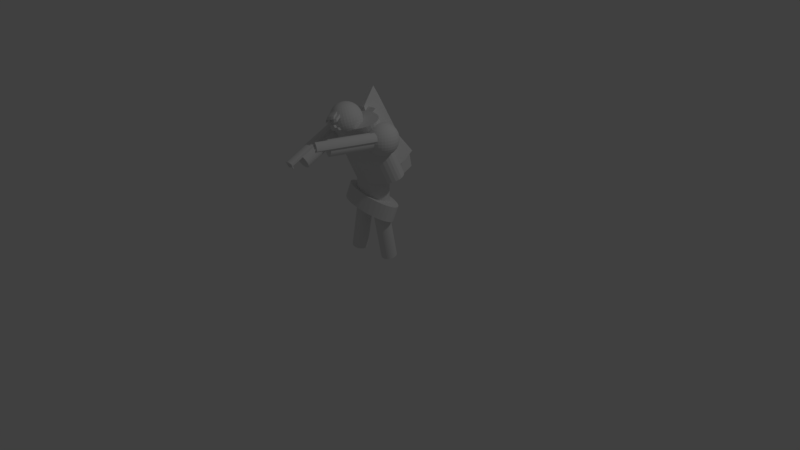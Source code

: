 # Source: Ghoul_1.blend  (saved by Blender 2.78.0; exported with 4.5.12 LTS)
import bpy
from mathutils import Matrix  # noqa: F401  (used for matrix-valued properties, if any)

bpy.ops.wm.read_factory_settings(use_empty=True)
scene = bpy.context.scene
scene.name = 'Scene'

# ---- collections
col_collection_1 = bpy.data.collections.new('Collection 1'); scene.collection.children.link(col_collection_1)

# ---- world
world_world = bpy.data.worlds.new('World'); scene.world = world_world
world_world.color = (0.05088, 0.05088, 0.05088)
world_world.use_sun_shadow = False
world_world.sun_shadow_jitter_overblur = 0.0
world_world.cycles.sampling_method = 'MANUAL'

# ---- cameras
cam_camera = bpy.data.cameras.new('Camera')
cam_camera.clip_end = 100.0
cam_camera.lens = 35.0
cam_camera.sensor_width = 32.0
cam_camera.sensor_height = 18.0
cam_camera.ortho_scale = 7.314
cam_camera.dof.focus_distance = 0.0
cam_camera.dof.aperture_fstop = 128.0

# ---- lights
light_lamp = bpy.data.lights.new('Lamp', 'POINT')
light_lamp.transmission_factor = 0.0
light_lamp.cutoff_distance = 30.0
light_lamp.energy = 100.0
light_lamp.shadow_buffer_clip_start = 1.001
light_lamp.shadow_soft_size = 0.1
light_lamp.shadow_maximum_resolution = 0.006
light_lamp.use_absolute_resolution = True

# ---- meshes
me_cylinder_002 = bpy.data.meshes.new('Cylinder.002')
me_cylinder_002.from_pydata([(0.6473, 2.493, 5.014), (0.6692, 2.648, 4.959), (0.6921, 2.778, 4.889), (0.715, 2.876, 4.807), (0.7371, 2.941, 4.717), (0.7576, 2.968, 4.623), (0.7755, 2.958, 4.526), (0.7904, 2.909, 4.432), (0.8015, 2.825, 4.345), (0.8085, 2.709, 4.266), (0.811, 2.564, 4.2), (0.8091, 2.397, 4.149), (0.8027, 2.214, 4.114), (0.7922, 2.022, 4.098), (0.7778, 1.828, 4.101), (0.6655, 2.484, 5.019), (0.7048, 2.631, 4.967), (0.7438, 2.753, 4.901), (0.7808, 2.845, 4.822), (0.8144, 2.903, 4.735), (0.8435, 2.927, 4.642), (0.8667, 2.914, 4.547), (0.8833, 2.864, 4.454), (0.8927, 2.781, 4.366), (0.8944, 2.667, 4.286), (0.8883, 2.527, 4.218), (0.8748, 2.365, 4.164), (0.8544, 2.189, 4.126), (0.8277, 2.005, 4.106), (0.7959, 1.819, 4.105), (0.6822, 2.469, 5.024), (0.7376, 2.601, 4.977), (0.7914, 2.709, 4.915), (0.8413, 2.789, 4.841), (0.8857, 2.838, 4.757), (0.9226, 2.854, 4.667), (0.9508, 2.836, 4.573), (0.969, 2.785, 4.481), (0.9767, 2.704, 4.392), (0.9735, 2.594, 4.311), (0.9596, 2.461, 4.24), (0.9354, 2.309, 4.183), (0.902, 2.145, 4.141), (0.8605, 1.974, 4.117), (0.8127, 1.804, 4.11), (0.6968, 2.447, 5.03), (0.7663, 2.559, 4.989), (0.8331, 2.648, 4.933), (0.8944, 2.711, 4.863), (0.9481, 2.746, 4.783), (0.992, 2.752, 4.695), (1.024, 2.728, 4.604), (1.044, 2.675, 4.511), (1.05, 2.596, 4.422), (1.043, 2.493, 4.339), (1.022, 2.37, 4.265), (0.9885, 2.232, 4.204), (0.9437, 2.084, 4.158), (0.8893, 1.932, 4.128), (0.8273, 1.782, 4.116), (0.7088, 2.421, 5.036), (0.7899, 2.506, 5.002), (0.8673, 2.572, 4.951), (0.938, 2.614, 4.887), (0.9993, 2.633, 4.811), (1.049, 2.626, 4.726), (1.085, 2.594, 4.637), (1.106, 2.539, 4.545), (1.111, 2.462, 4.455), (1.1, 2.366, 4.37), (1.073, 2.256, 4.293), (1.032, 2.135, 4.228), (0.9779, 2.008, 4.177), (0.9128, 1.88, 4.141), (0.8393, 1.756, 4.123), (0.7602, 1.64, 4.122), (0.7178, 2.39, 5.043), (0.8075, 2.446, 5.015), (0.8928, 2.484, 4.971), (0.9704, 2.503, 4.912), (1.037, 2.501, 4.84), (1.091, 2.48, 4.759), (1.13, 2.439, 4.671), (1.152, 2.38, 4.58), (1.156, 2.307, 4.49), (1.142, 2.22, 4.403), (1.111, 2.124, 4.323), (1.064, 2.023, 4.253), (1.003, 1.92, 4.197), (0.9304, 1.819, 4.155), (0.8483, 1.725, 4.13), (0.7233, 2.356, 5.05), (0.8182, 2.379, 5.029), (0.9084, 2.387, 4.991), (0.9903, 2.38, 4.937), (1.061, 2.357, 4.87), (1.117, 2.319, 4.792), (1.157, 2.269, 4.706), (1.18, 2.207, 4.616), (1.183, 2.136, 4.525), (1.168, 2.06, 4.436), (1.135, 1.98, 4.353), (1.084, 1.9, 4.278), (1.019, 1.824, 4.216), (0.9412, 1.753, 4.168), (0.8538, 1.691, 4.137), (0.7251, 2.32, 5.057), (0.8219, 2.309, 5.042), (0.9137, 2.286, 5.01), (0.9971, 2.251, 4.961), (1.069, 2.205, 4.899), (1.126, 2.151, 4.824), (1.167, 2.09, 4.74), (1.189, 2.024, 4.651), (1.193, 1.957, 4.558), (1.177, 1.891, 4.468), (1.143, 1.828, 4.381), (1.091, 1.771, 4.303), (1.024, 1.722, 4.236), (0.9448, 1.683, 4.182), (0.8556, 1.655, 4.143), (0.7233, 2.284, 5.063), (0.8182, 2.239, 5.054), (0.9084, 2.184, 5.028), (0.9903, 2.12, 4.984), (1.061, 2.052, 4.925), (1.117, 1.98, 4.854), (1.157, 1.909, 4.772), (1.18, 1.84, 4.683), (1.183, 1.777, 4.59), (1.168, 1.721, 4.497), (1.135, 1.675, 4.408), (1.084, 1.641, 4.326), (1.019, 1.62, 4.253), (0.9412, 1.613, 4.194), (0.8538, 1.619, 4.15), (0.7178, 2.249, 5.069), (0.8075, 2.17, 5.065), (0.8928, 2.084, 5.044), (0.9704, 1.994, 5.004), (1.037, 1.903, 4.949), (1.091, 1.815, 4.88), (1.13, 1.733, 4.8), (1.152, 1.661, 4.711), (1.156, 1.601, 4.618), (1.142, 1.556, 4.524), (1.111, 1.526, 4.432), (1.064, 1.515, 4.346), (1.003, 1.521, 4.269), (0.9304, 1.544, 4.205), (0.8483, 1.584, 4.155), (0.7088, 2.217, 5.073), (0.7899, 2.107, 5.074), (0.8673, 1.992, 5.057), (0.938, 1.876, 5.021), (0.9993, 1.765, 4.969), (1.049, 1.661, 4.902), (1.085, 1.57, 4.823), (1.106, 1.495, 4.735), (1.111, 1.438, 4.641), (1.1, 1.402, 4.546), (1.073, 1.388, 4.451), (1.032, 1.397, 4.363), (0.9779, 1.428, 4.282), (0.9128, 1.48, 4.214), (0.8393, 1.552, 4.16), (0.6968, 2.188, 5.077), (0.7663, 2.05, 5.081), (0.8331, 1.909, 5.067), (0.8944, 1.771, 5.034), (0.9481, 1.641, 4.984), (0.992, 1.524, 4.919), (1.024, 1.425, 4.841), (1.044, 1.347, 4.753), (1.05, 1.293, 4.659), (1.043, 1.265, 4.562), (1.022, 1.265, 4.467), (0.9885, 1.292, 4.375), (0.9437, 1.346, 4.293), (0.8893, 1.424, 4.221), (0.8273, 1.523, 4.163), (0.6822, 2.164, 5.079), (0.7376, 2.003, 5.086), (0.7914, 1.841, 5.073), (0.8413, 1.684, 5.042), (0.8857, 1.539, 4.994), (0.9226, 1.41, 4.93), (0.9508, 1.303, 4.852), (0.969, 1.223, 4.765), (0.9767, 1.171, 4.671), (0.9735, 1.151, 4.573), (0.9596, 1.162, 4.476), (0.9354, 1.205, 4.384), (0.902, 1.277, 4.299), (0.8605, 1.376, 4.225), (0.8127, 1.499, 4.166), (0.6655, 2.145, 5.08), (0.7048, 1.966, 5.088), (0.7438, 1.788, 5.076), (0.7808, 1.617, 5.046), (0.8144, 1.46, 4.998), (0.8435, 1.323, 4.934), (0.8667, 1.211, 4.857), (0.8833, 1.128, 4.77), (0.8927, 1.078, 4.676), (0.8944, 1.063, 4.578), (0.8883, 1.083, 4.481), (0.8748, 1.138, 4.387), (0.8544, 1.224, 4.302), (0.8277, 1.34, 4.227), (0.7959, 1.48, 4.167), (0.6473, 2.133, 5.08), (0.6692, 1.943, 5.087), (0.6921, 1.754, 5.075), (0.715, 1.573, 5.044), (0.7371, 1.408, 4.996), (0.7576, 1.265, 4.932), (0.7755, 1.15, 4.855), (0.7904, 1.066, 4.768), (0.8015, 1.017, 4.674), (0.8085, 1.006, 4.576), (0.811, 1.032, 4.479), (0.8091, 1.094, 4.386), (0.8027, 1.19, 4.301), (0.7922, 1.316, 4.227), (0.7778, 1.468, 4.166), (0.6285, 2.128, 5.078), (0.6322, 1.932, 5.084), (0.6384, 1.739, 5.07), (0.6467, 1.554, 5.038), (0.6567, 1.386, 4.989), (0.6682, 1.24, 4.924), (0.6807, 1.123, 4.847), (0.6937, 1.039, 4.759), (0.7067, 0.9911, 4.665), (0.8911, 0.9063, 4.632), (0.7307, 1.009, 4.471), (0.7407, 1.075, 4.38), (0.749, 1.175, 4.296), (0.7552, 1.306, 4.223), (0.759, 1.463, 4.165), (0.6096, 2.13, 5.075), (0.5953, 1.936, 5.078), (0.5847, 1.744, 5.062), (0.5783, 1.561, 5.027), (0.5764, 1.393, 4.976), (0.5789, 1.249, 4.91), (0.5859, 1.132, 4.831), (0.597, 1.048, 4.744), (0.6119, 1.0, 4.65), (0.6298, 0.9894, 4.553), (0.6503, 1.017, 4.459), (0.6724, 1.081, 4.369), (0.6953, 1.18, 4.287), (0.7182, 1.31, 4.217), (0.7401, 1.465, 4.162), (0.5915, 2.139, 5.071), (0.5597, 1.953, 5.07), (0.533, 1.769, 5.05), (0.5126, 1.592, 5.012), (0.4991, 1.431, 4.958), (0.493, 1.29, 4.89), (0.4947, 1.176, 4.81), (0.5041, 1.093, 4.722), (0.5207, 1.044, 4.629), (0.544, 1.031, 4.534), (0.573, 1.054, 4.441), (0.6066, 1.113, 4.354), (0.6437, 1.205, 4.275), (0.6826, 1.327, 4.209), (0.722, 1.474, 4.157), (0.6272, 2.318, 5.054), (0.5748, 2.154, 5.066), (0.5269, 1.983, 5.059), (0.4854, 1.813, 5.035), (0.452, 1.648, 4.993), (0.4278, 1.496, 4.936), (0.4139, 1.363, 4.865), (0.4107, 1.254, 4.784), (0.4184, 1.172, 4.695), (0.4367, 1.122, 4.603), (0.4648, 1.104, 4.509), (0.5017, 1.12, 4.419), (0.5461, 1.169, 4.335), (0.5961, 1.249, 4.261), (0.6498, 1.357, 4.199), (0.7052, 1.489, 4.152), (0.5601, 2.175, 5.06), (0.4982, 2.025, 5.048), (0.4437, 1.874, 5.018), (0.3989, 1.726, 4.972), (0.3654, 1.588, 4.91), (0.3445, 1.465, 4.837), (0.3371, 1.362, 4.754), (0.3433, 1.282, 4.665), (0.363, 1.229, 4.572), (0.3954, 1.205, 4.481), (0.4393, 1.211, 4.393), (0.493, 1.247, 4.313), (0.5543, 1.31, 4.243), (0.6211, 1.399, 4.187), (0.6906, 1.51, 4.146), (0.5481, 2.202, 5.053), (0.4746, 2.078, 5.035), (0.4095, 1.95, 4.999), (0.3553, 1.823, 4.948), (0.3142, 1.702, 4.882), (0.2876, 1.591, 4.806), (0.2766, 1.496, 4.721), (0.2817, 1.419, 4.631), (0.3026, 1.364, 4.539), (0.3385, 1.332, 4.45), (0.3881, 1.325, 4.365), (0.4494, 1.343, 4.289), (0.5201, 1.386, 4.225), (0.5975, 1.451, 4.174), (0.6786, 1.537, 4.14), (0.5391, 2.233, 5.046), (0.457, 2.138, 5.021), (0.384, 2.038, 4.979), (0.3229, 1.935, 4.923), (0.2761, 1.833, 4.853), (0.2453, 1.737, 4.773), (0.2317, 1.651, 4.686), (0.2359, 1.577, 4.596), (0.2576, 1.519, 4.505), (0.2962, 1.478, 4.417), (0.35, 1.457, 4.336), (0.417, 1.455, 4.264), (0.4947, 1.474, 4.205), (0.58, 1.512, 4.161), (0.6696, 1.568, 4.133), (0.5336, 2.267, 5.039), (0.4463, 2.205, 5.008), (0.3684, 2.134, 4.96), (0.303, 2.057, 4.898), (0.2526, 1.978, 4.823), (0.2192, 1.898, 4.74), (0.204, 1.821, 4.651), (0.2077, 1.751, 4.56), (0.23, 1.689, 4.47), (0.2701, 1.639, 4.384), (0.3265, 1.601, 4.306), (0.3971, 1.578, 4.239), (0.479, 1.57, 4.185), (0.5692, 1.578, 4.147), (0.6641, 1.602, 4.126), (0.5318, 2.302, 5.033), (0.4426, 2.275, 4.994), (0.3631, 2.235, 4.94), (0.2963, 2.186, 4.873), (0.2447, 2.129, 4.795), (0.2104, 2.067, 4.708), (0.1947, 2.0, 4.618), (0.1982, 1.933, 4.525), (0.2207, 1.868, 4.436), (0.2613, 1.807, 4.352), (0.3186, 1.753, 4.277), (0.3903, 1.707, 4.215), (0.4737, 1.672, 4.166), (0.5655, 1.648, 4.134), (0.6623, 1.637, 4.119), (0.5336, 2.338, 5.026), (0.4463, 2.345, 4.982), (0.3684, 2.338, 4.923), (0.303, 2.317, 4.85), (0.2526, 2.282, 4.768), (0.2192, 2.237, 4.679), (0.204, 2.181, 4.586), (0.2077, 2.118, 4.493), (0.23, 2.049, 4.404), (0.2701, 1.977, 4.322), (0.3265, 1.906, 4.251), (0.3971, 1.837, 4.192), (0.479, 1.774, 4.148), (0.5692, 1.719, 4.122), (0.6641, 1.673, 4.113), (0.5391, 2.373, 5.021), (0.457, 2.414, 4.971), (0.384, 2.437, 4.907), (0.3229, 2.443, 4.83), (0.2761, 2.431, 4.744), (0.2453, 2.402, 4.652), (0.2317, 2.356, 4.558), (0.2359, 2.296, 4.465), (0.2576, 2.224, 4.376), (0.2962, 2.142, 4.296), (0.35, 2.055, 4.227), (0.417, 1.964, 4.172), (0.4947, 1.873, 4.132), (0.58, 1.787, 4.111), (0.6696, 1.708, 4.107), (0.5481, 2.406, 5.016), (0.4746, 2.477, 4.962), (0.4095, 2.53, 4.894), (0.3553, 2.561, 4.813), (0.3142, 2.57, 4.724), (0.2876, 2.556, 4.63), (0.2766, 2.52, 4.535), (0.2817, 2.463, 4.441), (0.3026, 2.388, 4.353), (0.3385, 2.296, 4.274), (0.3881, 2.193, 4.207), (0.4494, 2.082, 4.155), (0.5201, 1.966, 4.119), (0.5975, 1.851, 4.102), (0.6786, 1.741, 4.103), (0.5601, 2.435, 5.012), (0.4982, 2.534, 4.955), (0.4437, 2.612, 4.883), (0.3989, 2.666, 4.801), (0.3654, 2.693, 4.709), (0.3445, 2.693, 4.614), (0.3371, 2.665, 4.517), (0.3433, 2.611, 4.423), (0.363, 2.533, 4.335), (0.3954, 2.433, 4.257), (0.4393, 2.316, 4.192), (0.493, 2.186, 4.142), (0.5543, 2.048, 4.109), (0.6211, 1.908, 4.095), (0.6906, 1.77, 4.099), (0.5748, 2.459, 5.01), (0.5269, 2.581, 4.951), (0.4854, 2.681, 4.877), (0.452, 2.753, 4.792), (0.4278, 2.796, 4.7), (0.4139, 2.807, 4.603), (0.4107, 2.786, 4.505), (0.4184, 2.735, 4.411), (0.4367, 2.654, 4.324), (0.4648, 2.548, 4.246), (0.5017, 2.419, 4.182), (0.5461, 2.274, 4.134), (0.5961, 2.117, 4.103), (0.6498, 1.955, 4.09), (0.7052, 1.794, 4.097), (0.5915, 2.477, 5.009), (0.5597, 2.618, 4.949), (0.533, 2.733, 4.874), (0.5126, 2.82, 4.789), (0.4991, 2.875, 4.695), (0.493, 2.895, 4.598), (0.4947, 2.879, 4.5), (0.5041, 2.83, 4.406), (0.5207, 2.747, 4.319), (0.544, 2.635, 4.242), (0.573, 2.498, 4.178), (0.6066, 2.341, 4.13), (0.6437, 2.17, 4.1), (0.6826, 1.991, 4.088), (0.722, 1.812, 4.096), (0.6096, 2.489, 5.01), (0.5953, 2.641, 4.949), (0.5847, 2.768, 4.875), (0.5783, 2.864, 4.79), (0.5764, 2.926, 4.697), (0.5789, 2.952, 4.6), (0.5859, 2.94, 4.502), (0.597, 2.892, 4.408), (0.6119, 2.808, 4.321), (0.6298, 2.692, 4.244), (0.6503, 2.549, 4.18), (0.6724, 2.385, 4.131), (0.6953, 2.204, 4.101), (0.7182, 2.015, 4.089), (0.7401, 1.824, 4.096), (0.6285, 2.495, 5.011), (0.6322, 2.652, 4.953), (0.6384, 2.783, 4.88), (0.6467, 2.883, 4.796), (0.6567, 2.948, 4.705), (0.6682, 2.977, 4.608), (0.6807, 2.967, 4.511), (0.6937, 2.919, 4.417), (0.7067, 2.834, 4.329), (0.7192, 2.717, 4.252), (0.7307, 2.572, 4.187), (0.7407, 2.404, 4.138), (0.749, 2.219, 4.106), (0.7552, 2.025, 4.092), (0.759, 1.83, 4.098), (0.9365, 1.046, 4.886), (0.9646, 0.9395, 4.809), (0.8283, 1.096, 4.954), (0.8573, 0.9586, 4.891), (0.8806, 0.8466, 4.814), (0.751, 1.044, 4.953), (0.7714, 0.9013, 4.889), (0.6706, 1.022, 4.945), (0.6821, 0.8764, 4.881), (0.5902, 1.03, 4.932), (0.5928, 0.8849, 4.866), (0.5129, 1.067, 4.914), (0.5069, 0.9264, 4.846), (0.5086, 0.8125, 4.767), (0.4278, 0.9994, 4.822), (0.4246, 0.8899, 4.741), (0.8944, 1.063, 4.578), (0.8883, 1.083, 4.481), (0.8015, 1.017, 4.674), (0.8085, 1.006, 4.576), (0.811, 1.032, 4.479), (0.7067, 0.9911, 4.665), (0.7307, 1.009, 4.471), (0.6119, 1.0, 4.65), (0.6298, 0.9894, 4.553), (0.6503, 1.017, 4.459), (0.544, 1.031, 4.534), (0.573, 1.054, 4.441), (0.8851, 0.9263, 4.535), (0.7983, 0.8606, 4.728), (0.8052, 0.849, 4.63), (0.8078, 0.8747, 4.533), (0.7034, 0.8342, 4.719), (0.7159, 0.8241, 4.622), (0.7274, 0.8523, 4.526), (0.6086, 0.8432, 4.704), (0.6266, 0.8326, 4.608), (0.647, 0.86, 4.513), (0.5407, 0.8741, 4.588), (0.5697, 0.8973, 4.495), (2.021, 2.819, 3.838), (1.389, -0.6577, 4.599), (2.039, 2.771, 3.799), (1.408, -0.705, 4.56), (2.049, 2.727, 3.756), (1.417, -0.7493, 4.518), (2.049, 2.687, 3.711), (1.418, -0.789, 4.473), (2.04, 2.654, 3.666), (1.409, -0.8224, 4.428), (2.023, 2.628, 3.622), (1.392, -0.8484, 4.384), (1.998, 2.611, 3.581), (1.366, -0.8658, 4.343), (1.965, 2.602, 3.545), (1.334, -0.8741, 4.306), (1.927, 2.603, 3.514), (1.295, -0.8729, 4.276), (1.884, 2.614, 3.491), (1.253, -0.8623, 4.252), (1.839, 2.634, 3.476), (1.207, -0.8426, 4.237), (1.792, 2.662, 3.469), (1.161, -0.8147, 4.23), (1.746, 2.697, 3.471), (1.115, -0.7796, 4.233), (1.703, 2.738, 3.482), (1.072, -0.7386, 4.244), (1.664, 2.783, 3.501), (1.033, -0.6934, 4.263), (1.631, 2.831, 3.528), (0.9996, -0.6456, 4.29), (1.605, 2.879, 3.562), (0.9734, -0.5972, 4.323), (1.587, 2.927, 3.601), (0.9551, -0.5499, 4.362), (1.577, 2.971, 3.643), (0.9456, -0.5055, 4.405), (1.576, 3.01, 3.688), (0.9451, -0.4659, 4.45), (1.585, 3.044, 3.733), (0.9536, -0.4325, 4.495), (1.602, 3.07, 3.777), (0.971, -0.4065, 4.539), (1.628, 3.087, 3.818), (0.9964, -0.3891, 4.58), (1.66, 3.096, 3.855), (1.029, -0.3808, 4.616), (1.699, 3.094, 3.885), (1.067, -0.382, 4.647), (1.741, 3.084, 3.909), (1.11, -0.3926, 4.67), (1.787, 3.064, 3.924), (1.156, -0.4122, 4.685), (1.833, 3.036, 3.931), (1.202, -0.4402, 4.692), (1.879, 3.001, 3.928), (1.248, -0.4753, 4.69), (1.922, 2.96, 3.917), (1.291, -0.5162, 4.679), (1.961, 2.915, 3.898), (1.33, -0.5615, 4.66), (1.994, 2.867, 3.871), (1.363, -0.6092, 4.633), (2.086, 2.809, 3.881), (2.104, 2.762, 3.842), (1.472, -0.7144, 4.603), (1.454, -0.6671, 4.642), (2.113, 2.718, 3.799), (1.482, -0.7588, 4.561), (2.114, 2.678, 3.754), (1.483, -0.7984, 4.516), (1.356, -0.5257, 4.722), (1.987, 2.951, 3.96), (2.026, 2.905, 3.941), (1.395, -0.5709, 4.703), (2.059, 2.858, 3.914), (1.428, -0.6187, 4.676), (1.282, -1.394, 4.711), (1.264, -1.347, 4.75), (1.357, -1.488, 4.667), (1.292, -1.478, 4.624), (1.292, -1.439, 4.669), (1.205, -1.251, 4.811), (1.166, -1.206, 4.83), (1.329, -1.356, 4.793), (1.238, -1.299, 4.784), (1.347, -1.404, 4.754), (1.357, -1.448, 4.712), (1.27, -1.26, 4.854), (1.231, -1.215, 4.873), (1.303, -1.308, 4.827), (1.271, -1.456, 4.725), (1.253, -1.409, 4.764), (1.346, -1.549, 4.68), (1.281, -1.54, 4.637), (1.281, -1.5, 4.682), (1.193, -1.312, 4.824), (1.154, -1.267, 4.843), (1.318, -1.418, 4.807), (1.227, -1.36, 4.797), (1.336, -1.465, 4.768), (1.346, -1.51, 4.725), (1.258, -1.322, 4.867), (1.219, -1.277, 4.886), (1.292, -1.37, 4.84), (1.18, -1.435, 4.58), (1.171, -1.391, 4.623), (1.093, -1.247, 4.722), (1.054, -1.202, 4.741), (1.043, -1.264, 4.755), (1.169, -1.497, 4.593), (1.153, -1.344, 4.662), (1.126, -1.295, 4.695), (1.16, -1.453, 4.636), (1.082, -1.309, 4.735), (1.142, -1.405, 4.675), (1.115, -1.357, 4.709), (0.2178, 2.044, 1.167), (0.3795, 2.619, 1.542), (0.4024, 1.984, 1.11), (0.5641, 2.559, 1.486), (0.5817, 1.895, 1.067), (0.7434, 2.469, 1.443), (0.7489, 1.78, 1.039), (0.9106, 2.354, 1.415), (0.8975, 1.644, 1.027), (1.059, 2.219, 1.403), (1.022, 1.493, 1.032), (1.183, 2.067, 1.408), (1.117, 1.331, 1.052), (1.279, 1.906, 1.428), (1.18, 1.166, 1.089), (1.341, 1.741, 1.465), (1.207, 1.004, 1.139), (1.369, 1.578, 1.515), (1.198, 0.85, 1.201), (1.36, 1.425, 1.577), (1.154, 0.7111, 1.274), (1.315, 1.286, 1.65), (1.075, 0.5924, 1.353), (1.236, 1.167, 1.729), (0.9649, 0.4983, 1.436), (1.127, 1.073, 1.812), (0.8282, 0.4324, 1.52), (0.9899, 1.007, 1.896), (0.6698, 0.3974, 1.602), (0.8315, 0.9721, 1.978), (0.4959, 0.3946, 1.678), (0.6576, 0.9693, 2.053), (0.3132, 0.424, 1.745), (0.4748, 0.9987, 2.121), (0.1286, 0.4845, 1.801), (0.2902, 1.059, 2.177), (-0.05074, 0.5739, 1.844), (0.1109, 1.149, 2.22), (-0.2179, 0.6886, 1.872), (-0.05626, 1.263, 2.248), (-0.3665, 0.8243, 1.884), (-0.2049, 1.399, 2.26), (-0.4908, 0.9758, 1.88), (-0.3292, 1.55, 2.256), (-0.5861, 1.137, 1.859), (-0.4244, 1.712, 2.235), (-0.6486, 1.302, 1.823), (-0.4869, 1.877, 2.199), (-0.676, 1.465, 1.772), (-0.5143, 2.039, 2.148), (-0.6672, 1.618, 1.71), (-0.5055, 2.193, 2.086), (-0.6226, 1.757, 1.638), (-0.4609, 2.332, 2.014), (-0.5438, 1.876, 1.558), (-0.3821, 2.451, 1.934), (-0.4339, 1.97, 1.475), (-0.2723, 2.545, 1.851), (-0.2972, 2.036, 1.391), (-0.1355, 2.611, 1.767), (-0.1388, 2.071, 1.31), (0.02282, 2.646, 1.686), (0.03507, 2.074, 1.234), (0.1967, 2.649, 1.61), (0.3298, 2.291, 1.412), (0.6125, 3.298, 2.796), (0.4496, 2.262, 1.393), (0.7323, 3.269, 2.777), (0.5647, 2.206, 1.379), (0.8474, 3.214, 2.764), (0.6708, 2.127, 1.372), (0.9535, 3.135, 2.756), (0.7638, 2.027, 1.371), (1.047, 3.035, 2.756), (0.8402, 1.911, 1.377), (1.123, 2.918, 2.761), (0.8969, 1.781, 1.389), (1.18, 2.789, 2.773), (0.9318, 1.645, 1.407), (1.215, 2.652, 2.791), (0.9436, 1.505, 1.43), (1.226, 2.513, 2.814), (0.9318, 1.37, 1.457), (1.215, 2.377, 2.841), (0.8969, 1.242, 1.487), (1.18, 2.25, 2.871), (0.8402, 1.128, 1.52), (1.123, 2.135, 2.904), (0.7638, 1.031, 1.553), (1.047, 2.038, 2.937), (0.6708, 0.9553, 1.585), (0.9535, 1.963, 2.97), (0.5647, 0.9041, 1.616), (0.8474, 1.912, 3.001), (0.4496, 0.8791, 1.645), (0.7323, 1.887, 3.029), (0.3298, 0.8813, 1.669), (0.6125, 1.889, 3.053), (0.2101, 0.9105, 1.688), (0.4928, 1.918, 3.072), (0.09492, 0.9658, 1.701), (0.3776, 1.973, 3.085), (-0.0112, 1.045, 1.708), (0.2715, 2.052, 3.093), (-0.1042, 1.145, 1.709), (0.1785, 2.152, 3.094), (-0.1805, 1.261, 1.704), (0.1022, 2.269, 3.088), (-0.2373, 1.391, 1.692), (0.04543, 2.398, 3.076), (-0.2722, 1.528, 1.674), (0.0105, 2.535, 3.058), (-0.284, 1.667, 1.651), (-0.001291, 2.674, 3.035), (-0.2722, 1.803, 1.624), (0.0105, 2.81, 3.008), (-0.2373, 1.93, 1.593), (0.04543, 2.938, 2.978), (-0.1805, 2.045, 1.561), (0.1022, 3.052, 2.945), (-0.1042, 2.141, 1.528), (0.1785, 3.149, 2.912), (-0.0112, 2.217, 1.495), (0.2715, 3.224, 2.879), (0.09492, 2.268, 1.464), (0.3776, 3.276, 2.848), (0.2101, 2.293, 1.436), (0.4928, 3.301, 2.82), (0.6885, 3.451, 2.372), (0.6885, 3.451, 4.372), (0.8836, 3.432, 2.372), (0.8836, 3.432, 4.372), (1.071, 3.375, 2.372), (1.071, 3.375, 4.372), (1.244, 3.282, 2.372), (1.244, 3.282, 4.372), (1.396, 3.158, 2.372), (1.396, 3.158, 4.372), (1.52, 3.006, 2.372), (1.52, 3.006, 4.372), (1.612, 2.833, 2.372), (1.612, 2.833, 4.372), (1.669, 2.646, 2.372), (1.669, 2.646, 4.372), (1.689, 2.451, 2.372), (1.689, 2.451, 4.372), (1.669, 2.256, 2.372), (1.669, 2.256, 4.372), (1.612, 2.068, 2.372), (1.612, 2.068, 4.372), (1.52, 1.895, 2.372), (1.52, 1.895, 4.372), (1.396, 1.744, 2.372), (1.396, 1.744, 4.372), (1.244, 1.619, 2.372), (1.244, 1.619, 4.372), (1.071, 1.527, 2.372), (1.071, 1.527, 4.372), (0.8836, 1.47, 2.372), (0.8836, 1.47, 4.372), (0.6885, 1.451, 2.372), (0.6885, 1.451, 4.372), (0.4934, 1.47, 2.372), (0.4934, 1.47, 4.372), (0.3058, 1.527, 2.372), (0.3058, 1.527, 4.372), (0.1329, 1.619, 2.372), (0.1329, 1.619, 4.372), (-0.01859, 1.744, 2.372), (-0.01859, 1.744, 4.372), (-0.143, 1.895, 2.372), (-0.143, 1.895, 4.372), (-0.2354, 2.068, 2.372), (-0.2354, 2.068, 4.372), (-0.2923, 2.256, 2.372), (-0.2923, 2.256, 4.372), (-0.3115, 2.451, 2.372), (-0.3115, 2.451, 4.372), (-0.2923, 2.646, 2.372), (-0.2923, 2.646, 4.372), (-0.2354, 2.833, 2.372), (-0.2354, 2.833, 4.372), (-0.1429, 3.006, 2.372), (-0.1429, 3.006, 4.372), (-0.01859, 3.158, 2.372), (-0.01859, 3.158, 4.372), (0.133, 3.282, 2.372), (0.133, 3.282, 4.372), (0.3058, 3.375, 2.372), (0.3058, 3.375, 4.372), (0.4934, 3.432, 2.372), (0.4934, 3.432, 4.372), (0.8896, 4.187, 2.396), (0.8587, 3.442, 4.361), (0.6641, 3.474, 4.361), (1.076, 4.119, 2.393), (1.045, 3.373, 4.357), (0.1061, 3.348, 4.34), (0.137, 4.093, 2.375), (0.3112, 4.172, 2.386), (0.2804, 3.426, 4.35), (0.4688, 3.469, 4.357), (0.7007, 4.98, 2.477), (0.895, 4.941, 2.477), (0.8426, 3.803, 4.393), (0.6483, 3.842, 4.394), (1.081, 4.866, 2.471), (1.029, 3.728, 4.387), (0.08944, 3.741, 4.364), (0.1418, 4.879, 2.447), (0.3167, 4.949, 2.462), (0.2643, 3.811, 4.379), (0.5054, 4.983, 2.472), (0.453, 3.845, 4.389), (0.7007, 4.98, 2.477), (0.895, 4.941, 2.477), (0.8426, 3.803, 4.393), (0.6483, 3.842, 4.394), (1.081, 4.866, 2.471), (1.029, 3.728, 4.387), (0.08944, 3.741, 4.364), (0.1418, 4.879, 2.447), (0.3167, 4.949, 2.462), (0.2643, 3.811, 4.379), (0.5054, 4.983, 2.472), (0.453, 3.845, 4.389), (0.6779, 5.048, 2.513), (0.6706, 4.84, 4.51), (0.4755, 4.824, 4.509), (0.4828, 5.032, 2.512), (0.6732, 3.523, 4.494), (0.478, 3.529, 4.489), (0.6431, 3.884, 4.578), (0.6498, 3.556, 4.487), (0.4549, 3.577, 4.481), (0.4484, 3.914, 4.571), (0.6431, 3.884, 4.578), (0.4484, 3.914, 4.571), (0.689, 4.749, 4.849), (0.4939, 4.759, 4.843), (0.6265, 3.214, 1.942), (0.8218, 3.209, 1.941), (0.2455, 3.113, 1.956), (0.4319, 3.182, 1.947), (0.619, 3.978, 1.89), (0.8141, 3.959, 1.89), (0.4164, 4.743, 1.893), (0.4239, 3.958, 1.89), (0.2364, 3.9, 1.891), (0.2283, 4.692, 1.89), (0.6116, 4.755, 1.895), (0.8065, 4.73, 1.895), (-0.6673, 0.9796, -0.02377), (0.06211, 2.253, 1.726), (-0.6218, 0.9584, -0.03884), (0.1075, 2.232, 1.711), (-0.5782, 0.92, -0.05005), (0.1512, 2.194, 1.7), (-0.5379, 0.8658, -0.05696), (0.1914, 2.14, 1.693), (-0.5027, 0.7979, -0.05931), (0.2267, 2.072, 1.691), (-0.4737, 0.7189, -0.057), (0.2557, 1.993, 1.693), (-0.4522, 0.6319, -0.05014), (0.2772, 1.906, 1.7), (-0.439, 0.5402, -0.03897), (0.2904, 1.814, 1.711), (-0.4345, 0.4474, -0.02394), (0.2949, 1.721, 1.726), (-0.439, 0.3569, -0.005611), (0.2904, 1.631, 1.744), (-0.4522, 0.2723, 0.0153), (0.2772, 1.546, 1.765), (-0.4737, 0.1968, 0.038), (0.2557, 1.471, 1.788), (-0.5027, 0.1334, 0.06162), (0.2267, 1.407, 1.812), (-0.5379, 0.08442, 0.08523), (0.1914, 1.358, 1.835), (-0.5782, 0.05179, 0.1079), (0.1512, 1.326, 1.858), (-0.6218, 0.03675, 0.1289), (0.1075, 1.311, 1.879), (-0.6673, 0.03989, 0.1472), (0.06211, 1.314, 1.897), (-0.7127, 0.06108, 0.1623), (0.0167, 1.335, 1.912), (-0.7563, 0.09952, 0.1735), (-0.02697, 1.373, 1.923), (-0.7966, 0.1537, 0.1804), (-0.06722, 1.428, 1.93), (-0.8319, 0.2216, 0.1828), (-0.1025, 1.495, 1.933), (-0.8608, 0.3006, 0.1805), (-0.1314, 1.574, 1.93), (-0.8823, 0.3876, 0.1736), (-0.153, 1.661, 1.924), (-0.8956, 0.4792, 0.1624), (-0.1662, 1.753, 1.912), (-0.9, 0.5721, 0.1474), (-0.1707, 1.846, 1.897), (-0.8956, 0.6626, 0.1291), (-0.1662, 1.936, 1.879), (-0.8823, 0.7472, 0.1082), (-0.153, 2.021, 1.858), (-0.8608, 0.8226, 0.08546), (-0.1314, 2.096, 1.835), (-0.8319, 0.8861, 0.06185), (-0.1025, 2.16, 1.812), (-0.7966, 0.935, 0.03824), (-0.06722, 2.209, 1.788), (-0.7563, 0.9677, 0.01552), (-0.02697, 2.242, 1.765), (-0.7127, 0.9827, -0.005414), (0.0167, 2.257, 1.745), (0.5037, 1.215, -0.2512), (0.8735, 1.807, 1.692), (0.5514, 1.2, -0.2591), (0.9212, 1.791, 1.684), (0.597, 1.165, -0.2652), (0.9668, 1.757, 1.678), (0.6386, 1.114, -0.2692), (1.008, 1.706, 1.674), (0.6746, 1.048, -0.271), (1.044, 1.64, 1.672), (0.7038, 0.9692, -0.2706), (1.074, 1.561, 1.673), (0.7249, 0.8809, -0.2679), (1.095, 1.473, 1.675), (0.7372, 0.7865, -0.263), (1.107, 1.378, 1.68), (0.7401, 0.6896, -0.2562), (1.11, 1.281, 1.687), (0.7336, 0.594, -0.2477), (1.103, 1.186, 1.695), (0.7179, 0.5032, -0.2378), (1.088, 1.095, 1.705), (0.6937, 0.4209, -0.2269), (1.063, 1.013, 1.716), (0.6618, 0.3501, -0.2155), (1.032, 0.942, 1.728), (0.6234, 0.2936, -0.2039), (0.9932, 0.8855, 1.739), (0.5801, 0.2536, -0.1926), (0.95, 0.8455, 1.751), (0.5336, 0.2316, -0.182), (0.9034, 0.8234, 1.761), (0.4855, 0.2284, -0.1726), (0.8553, 0.8202, 1.77), (0.4378, 0.2442, -0.1648), (0.8076, 0.836, 1.778), (0.3922, 0.2783, -0.1587), (0.762, 0.8701, 1.784), (0.3506, 0.3295, -0.1547), (0.7204, 0.9213, 1.788), (0.3145, 0.3957, -0.1528), (0.6844, 0.9875, 1.79), (0.2854, 0.4745, -0.1533), (0.6552, 1.066, 1.79), (0.2643, 0.5628, -0.156), (0.6341, 1.155, 1.787), (0.252, 0.6572, -0.1608), (0.6218, 1.249, 1.782), (0.2491, 0.7541, -0.1677), (0.6189, 1.346, 1.775), (0.2556, 0.8497, -0.1762), (0.6254, 1.442, 1.767), (0.2712, 0.9404, -0.1861), (0.6411, 1.532, 1.757), (0.2955, 1.023, -0.197), (0.6653, 1.615, 1.746), (0.3274, 1.094, -0.2084), (0.6972, 1.685, 1.735), (0.3658, 1.15, -0.22), (0.7356, 1.742, 1.723), (0.409, 1.19, -0.2313), (0.7789, 1.782, 1.712), (0.4556, 1.212, -0.2419), (0.8254, 1.804, 1.701), (1.771, 2.905, 4.212), (1.784, 3.057, 4.151), (1.792, 3.183, 4.077), (1.794, 3.279, 3.991), (1.792, 3.341, 3.898), (1.785, 3.367, 3.801), (1.772, 3.356, 3.704), (1.756, 3.308, 3.611), (1.736, 3.225, 3.524), (1.713, 3.11, 3.448), (1.687, 2.968, 3.386), (1.661, 2.804, 3.339), (1.635, 2.624, 3.309), (1.61, 2.436, 3.299), (1.586, 2.247, 3.307), (1.789, 2.893, 4.211), (1.819, 3.032, 4.149), (1.843, 3.147, 4.073), (1.86, 3.233, 3.986), (1.869, 3.287, 3.893), (1.87, 3.306, 3.795), (1.863, 3.291, 3.698), (1.848, 3.242, 3.604), (1.826, 3.16, 3.518), (1.798, 3.049, 3.442), (1.764, 2.913, 3.38), (1.726, 2.758, 3.334), (1.686, 2.588, 3.305), (1.645, 2.411, 3.296), (1.604, 2.234, 3.306), (1.806, 2.874, 4.211), (1.852, 2.994, 4.149), (1.89, 3.092, 4.073), (1.92, 3.163, 3.987), (1.939, 3.205, 3.893), (1.948, 3.216, 3.795), (1.946, 3.195, 3.698), (1.933, 3.144, 3.604), (1.909, 3.064, 3.518), (1.876, 2.959, 3.442), (1.835, 2.832, 3.38), (1.786, 2.688, 3.334), (1.733, 2.534, 3.306), (1.677, 2.374, 3.296), (1.621, 2.215, 3.306), (1.82, 2.849, 4.212), (1.88, 2.946, 4.152), (1.931, 3.022, 4.077), (1.972, 3.074, 3.992), (2.001, 3.1, 3.899), (2.017, 3.099, 3.803), (2.019, 3.071, 3.706), (2.007, 3.018, 3.612), (1.982, 2.94, 3.526), (1.945, 2.842, 3.45), (1.896, 2.727, 3.387), (1.839, 2.599, 3.34), (1.775, 2.463, 3.31), (1.706, 2.325, 3.299), (1.635, 2.19, 3.307), (1.832, 2.819, 4.215), (1.903, 2.888, 4.157), (1.965, 2.938, 4.086), (2.015, 2.967, 4.003), (2.052, 2.975, 3.912), (2.073, 2.96, 3.817), (2.079, 2.924, 3.72), (2.068, 2.867, 3.627), (2.042, 2.793, 3.54), (2.001, 2.703, 3.463), (1.947, 2.602, 3.399), (1.882, 2.492, 3.35), (1.809, 2.38, 3.318), (1.729, 2.268, 3.305), (1.647, 2.161, 3.31), (1.566, 2.063, 3.334), (1.841, 2.787, 4.22), (1.921, 2.824, 4.166), (1.99, 2.845, 4.098), (2.048, 2.848, 4.018), (2.09, 2.835, 3.93), (2.115, 2.804, 3.836), (2.123, 2.758, 3.741), (2.114, 2.699, 3.648), (2.087, 2.627, 3.561), (2.043, 2.547, 3.483), (1.985, 2.462, 3.417), (1.914, 2.373, 3.365), (1.834, 2.286, 3.33), (1.747, 2.203, 3.313), (1.656, 2.128, 3.314), (1.846, 2.752, 4.225), (1.931, 2.755, 4.176), (2.006, 2.745, 4.113), (2.067, 2.721, 4.037), (2.113, 2.685, 3.952), (2.141, 2.638, 3.861), (2.151, 2.582, 3.768), (2.142, 2.519, 3.676), (2.114, 2.451, 3.588), (2.069, 2.381, 3.508), (2.008, 2.312, 3.439), (1.934, 2.246, 3.384), (1.849, 2.186, 3.345), (1.757, 2.134, 3.323), (1.662, 2.093, 3.32), (1.848, 2.716, 4.231), (1.935, 2.684, 4.188), (2.011, 2.642, 4.13), (2.074, 2.591, 4.059), (2.121, 2.532, 3.978), (2.15, 2.468, 3.891), (2.16, 2.401, 3.799), (2.151, 2.334, 3.707), (2.123, 2.27, 3.619), (2.078, 2.211, 3.537), (2.016, 2.158, 3.466), (1.941, 2.116, 3.407), (1.855, 2.084, 3.363), (1.761, 2.064, 3.336), (1.663, 2.057, 3.326), (1.846, 2.68, 4.238), (1.931, 2.615, 4.202), (2.006, 2.541, 4.15), (2.067, 2.462, 4.084), (2.113, 2.38, 4.008), (2.141, 2.299, 3.923), (2.151, 2.222, 3.833), (2.142, 2.152, 3.742), (2.114, 2.091, 3.653), (2.069, 2.042, 3.57), (2.008, 2.007, 3.495), (1.934, 1.987, 3.432), (1.849, 1.982, 3.382), (1.757, 1.994, 3.349), (1.662, 2.021, 3.333), (1.841, 2.646, 4.245), (1.921, 2.549, 4.216), (1.99, 2.445, 4.17), (2.048, 2.34, 4.11), (2.09, 2.237, 4.038), (2.115, 2.14, 3.957), (2.123, 2.053, 3.87), (2.114, 1.98, 3.779), (2.087, 1.922, 3.69), (2.043, 1.883, 3.604), (1.985, 1.864, 3.526), (1.914, 1.865, 3.458), (1.834, 1.887, 3.403), (1.747, 1.928, 3.363), (1.656, 1.987, 3.34), (1.832, 2.616, 4.252), (1.903, 2.489, 4.23), (1.965, 2.358, 4.191), (2.015, 2.229, 4.137), (2.052, 2.107, 4.07), (2.073, 1.995, 3.992), (2.079, 1.9, 3.907), (2.068, 1.823, 3.817), (2.042, 1.769, 3.727), (2.001, 1.738, 3.639), (1.947, 1.733, 3.557), (1.882, 1.754, 3.485), (1.809, 1.8, 3.424), (1.729, 1.868, 3.378), (1.647, 1.957, 3.347), (1.82, 2.59, 4.26), (1.88, 2.437, 4.244), (1.931, 2.283, 4.212), (1.972, 2.134, 4.163), (2.001, 1.995, 4.101), (2.017, 1.871, 4.026), (2.019, 1.768, 3.943), (2.007, 1.689, 3.854), (1.982, 1.637, 3.763), (1.945, 1.614, 3.673), (1.896, 1.622, 3.588), (1.839, 1.659, 3.511), (1.775, 1.725, 3.444), (1.706, 1.817, 3.392), (1.635, 1.931, 3.355), (1.806, 2.569, 4.266), (1.852, 2.396, 4.258), (1.89, 2.224, 4.231), (1.92, 2.058, 4.188), (1.939, 1.906, 4.129), (1.948, 1.772, 4.058), (1.946, 1.663, 3.977), (1.933, 1.582, 3.889), (1.909, 1.532, 3.797), (1.876, 1.515, 3.705), (1.835, 1.533, 3.617), (1.786, 1.583, 3.535), (1.733, 1.665, 3.464), (1.677, 1.776, 3.405), (1.621, 1.91, 3.361), (1.789, 2.554, 4.273), (1.819, 2.367, 4.27), (1.843, 2.182, 4.248), (1.86, 2.005, 4.21), (1.869, 1.843, 4.155), (1.87, 1.702, 4.087), (1.863, 1.589, 4.007), (1.848, 1.506, 3.92), (1.826, 1.457, 3.827), (1.798, 1.445, 3.734), (1.764, 1.47, 3.643), (1.726, 1.53, 3.557), (1.686, 1.623, 3.481), (1.645, 1.747, 3.417), (1.604, 1.895, 3.367), (1.771, 2.546, 4.278), (1.784, 2.351, 4.28), (1.792, 2.159, 4.263), (1.794, 1.976, 4.228), (1.792, 1.809, 4.177), (1.785, 1.664, 4.111), (1.772, 1.548, 4.033), (1.756, 1.464, 3.946), (1.736, 1.417, 3.853), (1.713, 1.407, 3.758), (1.687, 1.435, 3.664), (1.661, 1.501, 3.576), (1.635, 1.6, 3.496), (1.61, 1.731, 3.427), (1.586, 1.887, 3.373), (1.753, 2.545, 4.282), (1.747, 2.349, 4.287), (1.738, 2.156, 4.274), (1.727, 1.972, 4.243), (1.712, 1.804, 4.194), (1.696, 1.659, 4.13), (1.678, 1.543, 4.053), (1.66, 1.459, 3.967), (1.642, 1.411, 3.873), (1.624, 1.402, 3.777), (1.608, 1.431, 3.682), (1.593, 1.497, 3.59), (1.582, 1.597, 3.507), (1.573, 1.729, 3.435), (1.568, 1.886, 3.377), (1.734, 2.551, 4.284), (1.71, 2.361, 4.293), (1.685, 2.173, 4.282), (1.659, 1.993, 4.253), (1.633, 1.829, 4.206), (1.608, 1.687, 4.143), (1.585, 1.573, 4.067), (1.564, 1.49, 3.981), (1.548, 1.442, 3.887), (1.536, 1.43, 3.79), (1.528, 1.456, 3.693), (1.526, 1.518, 3.6), (1.529, 1.614, 3.515), (1.536, 1.74, 3.44), (1.549, 1.892, 3.379), (1.716, 2.564, 4.286), (1.675, 2.386, 4.295), (1.634, 2.209, 4.286), (1.594, 2.04, 4.258), (1.556, 1.884, 4.212), (1.523, 1.748, 4.15), (1.494, 1.637, 4.074), (1.472, 1.555, 3.988), (1.457, 1.506, 3.894), (1.45, 1.491, 3.796), (1.451, 1.511, 3.699), (1.461, 1.565, 3.605), (1.477, 1.651, 3.519), (1.501, 1.766, 3.443), (1.531, 1.905, 3.381), (1.754, 2.735, 4.257), (1.699, 2.583, 4.286), (1.643, 2.424, 4.295), (1.587, 2.264, 4.286), (1.534, 2.109, 4.257), (1.486, 1.965, 4.211), (1.444, 1.838, 4.149), (1.411, 1.733, 4.073), (1.387, 1.653, 3.987), (1.374, 1.602, 3.893), (1.372, 1.581, 3.796), (1.381, 1.592, 3.699), (1.401, 1.634, 3.605), (1.43, 1.705, 3.518), (1.469, 1.803, 3.443), (1.514, 1.924, 3.381), (1.685, 2.607, 4.284), (1.614, 2.472, 4.292), (1.546, 2.334, 4.281), (1.481, 2.199, 4.252), (1.424, 2.071, 4.205), (1.375, 1.955, 4.142), (1.338, 1.857, 4.066), (1.313, 1.78, 3.979), (1.301, 1.726, 3.886), (1.303, 1.698, 3.789), (1.319, 1.697, 3.692), (1.348, 1.724, 3.599), (1.389, 1.776, 3.514), (1.44, 1.852, 3.44), (1.5, 1.948, 3.379), (1.673, 2.637, 4.281), (1.591, 2.53, 4.287), (1.512, 2.418, 4.273), (1.438, 2.305, 4.241), (1.373, 2.196, 4.192), (1.319, 2.094, 4.128), (1.278, 2.005, 4.051), (1.252, 1.93, 3.964), (1.241, 1.874, 3.871), (1.247, 1.837, 3.775), (1.268, 1.823, 3.68), (1.305, 1.83, 3.589), (1.355, 1.859, 3.506), (1.417, 1.909, 3.434), (1.488, 1.978, 3.376), (1.664, 2.67, 4.277), (1.574, 2.594, 4.278), (1.486, 2.511, 4.261), (1.406, 2.424, 4.226), (1.335, 2.336, 4.175), (1.277, 2.25, 4.108), (1.234, 2.17, 4.03), (1.206, 2.099, 3.943), (1.197, 2.039, 3.85), (1.205, 1.993, 3.755), (1.231, 1.963, 3.662), (1.273, 1.949, 3.574), (1.33, 1.953, 3.494), (1.399, 1.974, 3.426), (1.479, 2.011, 3.372), (1.659, 2.705, 4.272), (1.563, 2.663, 4.268), (1.471, 2.611, 4.246), (1.386, 2.551, 4.207), (1.312, 2.485, 4.152), (1.251, 2.416, 4.083), (1.206, 2.346, 4.004), (1.178, 2.279, 3.916), (1.169, 2.215, 3.824), (1.179, 2.159, 3.73), (1.207, 2.112, 3.639), (1.253, 2.076, 3.554), (1.314, 2.053, 3.479), (1.389, 2.042, 3.415), (1.474, 2.046, 3.367), (1.657, 2.741, 4.266), (1.559, 2.734, 4.256), (1.466, 2.714, 4.229), (1.38, 2.682, 4.185), (1.304, 2.639, 4.126), (1.242, 2.587, 4.054), (1.197, 2.527, 3.973), (1.169, 2.463, 3.884), (1.16, 2.396, 3.793), (1.17, 2.33, 3.701), (1.199, 2.266, 3.613), (1.246, 2.207, 3.532), (1.309, 2.155, 3.461), (1.385, 2.113, 3.403), (1.472, 2.082, 3.36), (1.659, 2.776, 4.259), (1.563, 2.803, 4.243), (1.471, 2.815, 4.209), (1.386, 2.811, 4.16), (1.312, 2.79, 4.097), (1.251, 2.755, 4.022), (1.206, 2.706, 3.938), (1.178, 2.645, 3.849), (1.169, 2.575, 3.758), (1.179, 2.498, 3.669), (1.207, 2.417, 3.584), (1.253, 2.335, 3.507), (1.314, 2.256, 3.442), (1.389, 2.183, 3.39), (1.474, 2.117, 3.354), (1.664, 2.81, 4.251), (1.574, 2.869, 4.228), (1.486, 2.911, 4.188), (1.406, 2.933, 4.134), (1.335, 2.934, 4.066), (1.277, 2.914, 3.987), (1.234, 2.875, 3.902), (1.206, 2.818, 3.812), (1.197, 2.744, 3.722), (1.205, 2.657, 3.634), (1.231, 2.561, 3.553), (1.273, 2.458, 3.481), (1.33, 2.352, 3.421), (1.399, 2.249, 3.376), (1.479, 2.151, 3.346), (1.673, 2.84, 4.244), (1.591, 2.929, 4.214), (1.512, 2.998, 4.168), (1.438, 3.043, 4.107), (1.373, 3.064, 4.034), (1.319, 3.059, 3.953), (1.278, 3.029, 3.865), (1.252, 2.974, 3.774), (1.241, 2.898, 3.685), (1.247, 2.802, 3.599), (1.268, 2.691, 3.522), (1.305, 2.568, 3.454), (1.355, 2.439, 3.4), (1.417, 2.309, 3.361), (1.488, 2.182, 3.339), (1.685, 2.867, 4.237), (1.614, 2.981, 4.2), (1.546, 3.072, 4.147), (1.481, 3.138, 4.081), (1.424, 3.176, 4.004), (1.375, 3.183, 3.918), (1.338, 3.161, 3.829), (1.313, 3.109, 3.737), (1.301, 3.03, 3.649), (1.303, 2.926, 3.565), (1.319, 2.802, 3.491), (1.348, 2.663, 3.428), (1.389, 2.514, 3.38), (1.44, 2.36, 3.347), (1.5, 2.208, 3.332), (1.699, 2.888, 4.23), (1.643, 3.022, 4.186), (1.587, 3.132, 4.128), (1.534, 3.214, 4.056), (1.486, 3.265, 3.975), (1.444, 3.282, 3.886), (1.411, 3.266, 3.795), (1.387, 3.216, 3.703), (1.374, 3.135, 3.615), (1.372, 3.025, 3.533), (1.381, 2.891, 3.462), (1.401, 2.739, 3.404), (1.43, 2.573, 3.36), (1.469, 2.401, 3.334), (1.514, 2.229, 3.325), (1.716, 2.902, 4.224), (1.675, 3.051, 4.175), (1.634, 3.174, 4.11), (1.594, 3.268, 4.034), (1.556, 3.328, 3.949), (1.523, 3.352, 3.858), (1.494, 3.34, 3.764), (1.472, 3.291, 3.672), (1.457, 3.209, 3.584), (1.45, 3.095, 3.504), (1.451, 2.954, 3.436), (1.461, 2.792, 3.382), (1.477, 2.615, 3.343), (1.501, 2.43, 3.322), (1.531, 2.243, 3.319), (1.734, 2.91, 4.219), (1.71, 3.066, 4.164), (1.685, 3.197, 4.096), (1.659, 3.297, 4.016), (1.633, 3.362, 3.927), (1.608, 3.39, 3.833), (1.585, 3.38, 3.738), (1.564, 3.333, 3.645), (1.548, 3.249, 3.558), (1.536, 3.133, 3.48), (1.528, 2.989, 3.414), (1.526, 2.822, 3.363), (1.529, 2.638, 3.328), (1.536, 2.446, 3.312), (1.549, 2.251, 3.314), (1.753, 2.911, 4.215), (1.747, 3.069, 4.157), (1.738, 3.2, 4.084), (1.727, 3.301, 4.001), (1.712, 3.367, 3.91), (1.696, 3.395, 3.814), (1.678, 3.386, 3.718), (1.66, 3.338, 3.625), (1.642, 3.255, 3.538), (1.624, 3.138, 3.461), (1.608, 2.993, 3.397), (1.593, 2.826, 3.349), (1.582, 2.641, 3.317), (1.573, 2.448, 3.304), (1.568, 2.253, 3.31), (0.03912, 3.133, 4.525), (0.05173, 3.284, 4.464), (0.05958, 3.41, 4.389), (0.06238, 3.506, 4.304), (0.06002, 3.569, 4.211), (0.05258, 3.594, 4.114), (0.04035, 3.583, 4.017), (0.02381, 3.535, 3.923), (0.003583, 3.452, 3.837), (-0.01955, 3.337, 3.761), (-0.04469, 3.195, 3.698), (-0.07088, 3.031, 3.651), (-0.09712, 2.852, 3.622), (-0.1224, 2.664, 3.611), (-0.1457, 2.474, 3.619), (0.05709, 3.12, 4.523), (0.08698, 3.259, 4.461), (0.1108, 3.374, 4.385), (0.1275, 3.46, 4.299), (0.1366, 3.514, 4.205), (0.1377, 3.534, 4.107), (0.1307, 3.519, 4.01), (0.1159, 3.47, 3.916), (0.09393, 3.388, 3.83), (0.06556, 3.277, 3.754), (0.0319, 3.141, 3.692), (-0.005748, 2.985, 3.646), (-0.04594, 2.815, 3.618), (-0.08714, 2.639, 3.608), (-0.1278, 2.461, 3.618), (0.07365, 3.101, 4.523), (0.1195, 3.222, 4.461), (0.1579, 3.32, 4.385), (0.1875, 3.391, 4.299), (0.2072, 3.433, 4.205), (0.2161, 3.443, 4.108), (0.214, 3.423, 4.01), (0.2008, 3.372, 3.917), (0.1772, 3.292, 3.83), (0.144, 3.186, 3.755), (0.1025, 3.059, 3.693), (0.05428, 2.916, 3.646), (0.001223, 2.761, 3.618), (-0.05465, 2.601, 3.609), (-0.1112, 2.442, 3.618), (0.08817, 3.076, 4.525), (0.1479, 3.173, 4.464), (0.1993, 3.249, 4.39), (0.2402, 3.301, 4.305), (0.2691, 3.327, 4.212), (0.2849, 3.326, 4.115), (0.2869, 3.299, 4.018), (0.2752, 3.245, 3.925), (0.2502, 3.167, 3.838), (0.2127, 3.069, 3.762), (0.1644, 2.954, 3.699), (0.1069, 2.826, 3.652), (0.04256, 2.691, 3.622), (-0.02617, 2.553, 3.612), (-0.09667, 2.417, 3.62), (0.1001, 3.047, 4.528), (0.1713, 3.116, 4.47), (0.2332, 3.166, 4.398), (0.2833, 3.195, 4.315), (0.3198, 3.202, 4.224), (0.3413, 3.187, 4.129), (0.3468, 3.151, 4.033), (0.3363, 3.095, 3.939), (0.3101, 3.02, 3.853), (0.2692, 2.93, 3.776), (0.2151, 2.829, 3.712), (0.1501, 2.72, 3.663), (0.07649, 2.607, 3.631), (-0.002805, 2.495, 3.617), (-0.08476, 2.388, 3.623), (-0.1662, 2.29, 3.647), (0.1089, 3.014, 4.532), (0.1887, 3.051, 4.478), (0.2584, 3.072, 4.41), (0.3154, 3.076, 4.33), (0.3576, 3.062, 4.242), (0.3832, 3.032, 4.149), (0.3913, 2.986, 4.054), (0.3817, 2.926, 3.961), (0.3546, 2.855, 3.874), (0.3111, 2.775, 3.795), (0.2529, 2.689, 3.729), (0.1822, 2.601, 3.678), (0.1017, 2.513, 3.643), (0.01456, 2.431, 3.625), (-0.07591, 2.355, 3.627), (0.1144, 2.979, 4.537), (0.1994, 2.982, 4.488), (0.2739, 2.972, 4.425), (0.3352, 2.948, 4.349), (0.3808, 2.913, 4.264), (0.409, 2.866, 4.174), (0.4187, 2.809, 4.08), (0.4096, 2.746, 3.988), (0.382, 2.678, 3.9), (0.3369, 2.608, 3.82), (0.2761, 2.539, 3.752), (0.2019, 2.473, 3.697), (0.1172, 2.413, 3.658), (0.02525, 2.362, 3.636), (-0.07045, 2.32, 3.632), (0.1162, 2.943, 4.543), (0.203, 2.912, 4.5), (0.2792, 2.87, 4.443), (0.3419, 2.818, 4.372), (0.3886, 2.759, 4.291), (0.4177, 2.695, 4.203), (0.428, 2.628, 4.111), (0.4191, 2.562, 4.02), (0.3912, 2.497, 3.931), (0.3456, 2.438, 3.85), (0.2839, 2.386, 3.778), (0.2086, 2.343, 3.719), (0.1225, 2.311, 3.675), (0.02886, 2.291, 3.648), (-0.06861, 2.284, 3.638), (0.1144, 2.907, 4.55), (0.1994, 2.842, 4.514), (0.2739, 2.768, 4.462), (0.3352, 2.689, 4.397), (0.3808, 2.608, 4.32), (0.409, 2.527, 4.235), (0.4187, 2.45, 4.146), (0.4096, 2.379, 4.055), (0.382, 2.319, 3.966), (0.3369, 2.27, 3.882), (0.2761, 2.234, 3.807), (0.2019, 2.214, 3.744), (0.1172, 2.21, 3.695), (0.02525, 2.221, 3.661), (-0.07045, 2.248, 3.645), (0.1089, 2.874, 4.557), (0.1887, 2.776, 4.528), (0.2584, 2.672, 4.483), (0.3154, 2.567, 4.423), (0.3576, 2.464, 4.351), (0.3832, 2.367, 4.27), (0.3913, 2.28, 4.182), (0.3817, 2.207, 4.092), (0.3546, 2.149, 4.002), (0.3111, 2.11, 3.916), (0.2529, 2.091, 3.838), (0.1822, 2.092, 3.77), (0.1017, 2.114, 3.715), (0.01456, 2.155, 3.676), (-0.07591, 2.215, 3.652), (0.1001, 2.843, 4.565), (0.1713, 2.716, 4.543), (0.2332, 2.585, 4.504), (0.2833, 2.456, 4.449), (0.3198, 2.334, 4.382), (0.3413, 2.223, 4.304), (0.3468, 2.127, 4.219), (0.3363, 2.05, 4.129), (0.3101, 1.996, 4.039), (0.2692, 1.966, 3.951), (0.2151, 1.961, 3.869), (0.1501, 1.981, 3.797), (0.07649, 2.027, 3.736), (-0.002805, 2.095, 3.69), (-0.08476, 2.184, 3.66), (0.08817, 2.817, 4.572), (0.1479, 2.665, 4.557), (0.1993, 2.511, 4.524), (0.2402, 2.361, 4.476), (0.2691, 2.222, 4.413), (0.2849, 2.099, 4.339), (0.2869, 1.995, 4.255), (0.2752, 1.916, 4.166), (0.2502, 1.864, 4.075), (0.2127, 1.841, 3.985), (0.1644, 1.849, 3.9), (0.1069, 1.886, 3.823), (0.04256, 1.952, 3.757), (-0.02617, 2.044, 3.704), (-0.09667, 2.158, 3.667), (0.07365, 2.796, 4.579), (0.1195, 2.624, 4.57), (0.1579, 2.451, 4.543), (0.1875, 2.286, 4.5), (0.2072, 2.133, 4.442), (0.2161, 2.0, 4.371), (0.214, 1.89, 4.289), (0.2008, 1.809, 4.201), (0.1772, 1.759, 4.109), (0.144, 1.743, 4.017), (0.1025, 1.76, 3.929), (0.05428, 1.811, 3.848), (0.001222, 1.893, 3.776), (-0.05465, 2.003, 3.717), (-0.1112, 2.137, 3.674), (0.05709, 2.781, 4.585), (0.08698, 2.595, 4.582), (0.1108, 2.409, 4.561), (0.1275, 2.232, 4.522), (0.1366, 2.07, 4.468), (0.1377, 1.93, 4.399), (0.1307, 1.816, 4.32), (0.1159, 1.733, 4.232), (0.09393, 1.685, 4.14), (0.06556, 1.673, 4.046), (0.0319, 1.697, 3.955), (-0.005748, 1.757, 3.87), (-0.04594, 1.851, 3.793), (-0.08714, 1.974, 3.729), (-0.1278, 2.122, 3.68), (0.03912, 2.773, 4.59), (0.05173, 2.579, 4.592), (0.05958, 2.386, 4.575), (0.06238, 2.203, 4.541), (0.06001, 2.036, 4.49), (0.05258, 1.891, 4.424), (0.04035, 1.775, 4.346), (0.02381, 1.692, 4.259), (0.003583, 1.644, 4.166), (-0.01955, 1.634, 4.07), (-0.04469, 1.663, 3.977), (-0.07088, 1.728, 3.888), (-0.09712, 1.828, 3.808), (-0.1224, 1.958, 3.739), (-0.1457, 2.114, 3.685), (0.02043, 2.772, 4.594), (0.01507, 2.577, 4.6), (0.006361, 2.383, 4.587), (-0.005358, 2.199, 4.555), (-0.01964, 2.031, 4.507), (-0.03593, 1.886, 4.443), (-0.05361, 1.77, 4.366), (-0.07199, 1.686, 4.279), (-0.09037, 1.639, 4.186), (-0.1081, 1.629, 4.089), (-0.1243, 1.658, 3.994), (-0.1386, 1.724, 3.903), (-0.1503, 1.825, 3.819), (-0.159, 1.956, 3.747), (-0.1644, 2.113, 3.689), (0.001742, 2.778, 4.597), (-0.02159, 2.588, 4.605), (-0.04686, 2.4, 4.595), (-0.0731, 2.221, 4.565), (-0.09929, 2.057, 4.518), (-0.1244, 1.915, 4.456), (-0.1476, 1.8, 4.38), (-0.1678, 1.717, 4.293), (-0.1843, 1.669, 4.2), (-0.1966, 1.658, 4.102), (-0.204, 1.684, 4.006), (-0.2064, 1.746, 3.913), (-0.2036, 1.842, 3.827), (-0.1957, 1.968, 3.753), (-0.1831, 2.119, 3.692), (-0.01623, 2.791, 4.598), (-0.05684, 2.614, 4.608), (-0.09804, 2.437, 4.598), (-0.1382, 2.267, 4.57), (-0.1759, 2.111, 4.524), (-0.2095, 1.975, 4.462), (-0.2379, 1.864, 4.386), (-0.2599, 1.783, 4.3), (-0.2747, 1.733, 4.206), (-0.2817, 1.718, 4.109), (-0.2806, 1.738, 4.011), (-0.2715, 1.792, 3.917), (-0.2547, 1.878, 3.831), (-0.231, 1.993, 3.755), (-0.2011, 2.132, 3.693), (0.02224, 2.962, 4.57), (-0.03279, 2.81, 4.598), (-0.08933, 2.651, 4.608), (-0.1452, 2.491, 4.598), (-0.1983, 2.336, 4.57), (-0.2465, 2.193, 4.524), (-0.288, 2.066, 4.461), (-0.3212, 1.96, 4.386), (-0.3448, 1.881, 4.299), (-0.3579, 1.829, 4.206), (-0.3601, 1.809, 4.108), (-0.3512, 1.82, 4.011), (-0.3315, 1.861, 3.917), (-0.3019, 1.933, 3.831), (-0.2634, 2.03, 3.755), (-0.2176, 2.151, 3.693), (-0.04731, 2.835, 4.596), (-0.1178, 2.7, 4.605), (-0.1865, 2.561, 4.594), (-0.2509, 2.426, 4.564), (-0.3083, 2.298, 4.517), (-0.3567, 2.183, 4.454), (-0.3942, 2.085, 4.378), (-0.4192, 2.007, 4.292), (-0.4309, 1.954, 4.198), (-0.4288, 1.926, 4.101), (-0.413, 1.925, 4.004), (-0.3841, 1.951, 3.912), (-0.3432, 2.003, 3.826), (-0.2919, 2.079, 3.752), (-0.2322, 2.176, 3.691), (-0.05922, 2.864, 4.594), (-0.1412, 2.757, 4.599), (-0.2205, 2.645, 4.585), (-0.2941, 2.532, 4.554), (-0.3591, 2.423, 4.505), (-0.4131, 2.322, 4.44), (-0.454, 2.232, 4.363), (-0.4803, 2.158, 4.277), (-0.4908, 2.101, 4.183), (-0.4853, 2.065, 4.087), (-0.4638, 2.05, 3.992), (-0.4273, 2.057, 3.901), (-0.3772, 2.086, 3.818), (-0.3153, 2.136, 3.746), (-0.2441, 2.205, 3.688), (-0.06807, 2.897, 4.589), (-0.1585, 2.822, 4.591), (-0.2457, 2.739, 4.574), (-0.3261, 2.651, 4.538), (-0.3968, 2.563, 4.487), (-0.4551, 2.477, 4.421), (-0.4986, 2.397, 4.343), (-0.5257, 2.326, 4.255), (-0.5353, 2.266, 4.162), (-0.5272, 2.22, 4.068), (-0.5015, 2.19, 3.974), (-0.4594, 2.176, 3.886), (-0.4024, 2.18, 3.806), (-0.3327, 2.201, 3.738), (-0.2529, 2.238, 3.684), (-0.07353, 2.932, 4.584), (-0.1692, 2.89, 4.58), (-0.2612, 2.839, 4.559), (-0.3459, 2.779, 4.519), (-0.4201, 2.713, 4.464), (-0.4809, 2.644, 4.396), (-0.526, 2.574, 4.316), (-0.5536, 2.506, 4.228), (-0.5627, 2.443, 4.136), (-0.553, 2.387, 4.043), (-0.5248, 2.34, 3.952), (-0.4792, 2.304, 3.867), (-0.4179, 2.28, 3.791), (-0.3434, 2.27, 3.728), (-0.2584, 2.273, 3.679), (-0.07537, 2.968, 4.578), (-0.1728, 2.961, 4.568), (-0.2664, 2.941, 4.541), (-0.3526, 2.909, 4.497), (-0.4279, 2.866, 4.438), (-0.4896, 2.814, 4.366), (-0.5352, 2.755, 4.285), (-0.563, 2.69, 4.197), (-0.572, 2.624, 4.105), (-0.5617, 2.557, 4.013), (-0.5326, 2.493, 3.925), (-0.4858, 2.434, 3.844), (-0.4231, 2.383, 3.774), (-0.347, 2.34, 3.716), (-0.2602, 2.309, 3.673), (-0.07353, 3.004, 4.571), (-0.1692, 3.031, 4.555), (-0.2612, 3.042, 4.521), (-0.3459, 3.038, 4.472), (-0.4201, 3.018, 4.409), (-0.4809, 2.982, 4.334), (-0.526, 2.933, 4.251), (-0.5536, 2.873, 4.162), (-0.5627, 2.802, 4.071), (-0.553, 2.725, 3.981), (-0.5248, 2.644, 3.896), (-0.4792, 2.563, 3.82), (-0.4179, 2.484, 3.754), (-0.3434, 2.41, 3.702), (-0.2584, 2.345, 3.666), (-0.06807, 3.037, 4.564), (-0.1585, 3.097, 4.541), (-0.2457, 3.138, 4.501), (-0.3261, 3.16, 4.446), (-0.3968, 3.161, 4.378), (-0.4551, 3.142, 4.3), (-0.4986, 3.103, 4.214), (-0.5257, 3.045, 4.124), (-0.5353, 2.972, 4.034), (-0.5272, 2.885, 3.947), (-0.5015, 2.788, 3.865), (-0.4594, 2.685, 3.793), (-0.4024, 2.58, 3.734), (-0.3327, 2.476, 3.688), (-0.2529, 2.378, 3.659), (-0.05922, 3.068, 4.556), (-0.1412, 3.157, 4.526), (-0.2205, 3.225, 4.48), (-0.2941, 3.271, 4.419), (-0.3591, 3.291, 4.347), (-0.4131, 3.286, 4.265), (-0.454, 3.256, 4.177), (-0.4803, 3.202, 4.087), (-0.4908, 3.125, 3.997), (-0.4853, 3.029, 3.912), (-0.4638, 2.918, 3.834), (-0.4273, 2.796, 3.767), (-0.3772, 2.667, 3.713), (-0.3153, 2.536, 3.674), (-0.2441, 2.409, 3.651), (-0.04731, 3.094, 4.549), (-0.1178, 3.208, 4.512), (-0.1865, 3.3, 4.459), (-0.2509, 3.366, 4.393), (-0.3083, 3.403, 4.316), (-0.3567, 3.411, 4.231), (-0.3942, 3.388, 4.141), (-0.4192, 3.336, 4.05), (-0.4309, 3.257, 3.961), (-0.4288, 3.153, 3.878), (-0.413, 3.03, 3.803), (-0.3841, 2.891, 3.741), (-0.3432, 2.741, 3.692), (-0.2919, 2.587, 3.659), (-0.2322, 2.435, 3.644), (-0.03279, 3.115, 4.542), (-0.08933, 3.249, 4.499), (-0.1452, 3.359, 4.44), (-0.1983, 3.441, 4.369), (-0.2465, 3.492, 4.287), (-0.288, 3.51, 4.199), (-0.3212, 3.493, 4.107), (-0.3448, 3.443, 4.015), (-0.3579, 3.362, 3.927), (-0.3601, 3.252, 3.846), (-0.3512, 3.119, 3.774), (-0.3315, 2.966, 3.716), (-0.3019, 2.801, 3.673), (-0.2634, 2.628, 3.646), (-0.2176, 2.456, 3.637), (-0.01623, 3.13, 4.536), (-0.05684, 3.278, 4.487), (-0.09804, 3.401, 4.423), (-0.1382, 3.495, 4.347), (-0.1759, 3.555, 4.261), (-0.2095, 3.579, 4.17), (-0.2379, 3.567, 4.076), (-0.2599, 3.519, 3.984), (-0.2747, 3.436, 3.896), (-0.2817, 3.322, 3.817), (-0.2806, 3.182, 3.749), (-0.2715, 3.02, 3.694), (-0.2547, 2.843, 3.655), (-0.231, 2.657, 3.634), (-0.2011, 2.471, 3.631), (0.001742, 3.138, 4.531), (-0.02159, 3.294, 4.477), (-0.04686, 3.424, 4.408), (-0.0731, 3.524, 4.328), (-0.09929, 3.589, 4.239), (-0.1244, 3.618, 4.146), (-0.1476, 3.608, 4.051), (-0.1678, 3.56, 3.958), (-0.1843, 3.477, 3.87), (-0.1966, 3.361, 3.792), (-0.204, 3.216, 3.727), (-0.2064, 3.049, 3.675), (-0.2036, 2.866, 3.641), (-0.1957, 2.673, 3.624), (-0.1831, 2.479, 3.626), (0.02043, 3.139, 4.527), (0.01507, 3.296, 4.469), (0.006361, 3.427, 4.397), (-0.005358, 3.528, 4.313), (-0.01964, 3.594, 4.222), (-0.03593, 3.623, 4.127), (-0.05361, 3.613, 4.03), (-0.07199, 3.566, 3.937), (-0.09037, 3.482, 3.85), (-0.1081, 3.366, 3.774), (-0.1243, 3.221, 3.71), (-0.1386, 3.053, 3.661), (-0.1503, 2.869, 3.629), (-0.159, 2.675, 3.616), (-0.1644, 2.48, 3.622), (-0.03637, 3.01, 4.369), (-0.1993, -0.9601, 4.188), (0.01071, 3.005, 4.356), (-0.1522, -0.9654, 4.175), (0.05435, 3.002, 4.334), (-0.1086, -0.9685, 4.153), (0.09287, 3.001, 4.303), (-0.07007, -0.9693, 4.122), (0.1248, 3.002, 4.266), (-0.03815, -0.9677, 4.085), (0.1489, 3.006, 4.224), (-0.01405, -0.9639, 4.042), (0.1642, 3.012, 4.177), (0.001292, -0.958, 3.996), (0.1702, 3.02, 4.129), (0.007293, -0.9501, 3.948), (0.1667, 3.03, 4.08), (0.003722, -0.9406, 3.899), (0.1537, 3.04, 4.033), (-0.009284, -0.93, 3.852), (0.1317, 3.052, 3.99), (-0.03123, -0.9184, 3.809), (0.1017, 3.064, 3.951), (-0.06126, -0.9065, 3.77), (0.06471, 3.076, 3.92), (-0.09823, -0.8947, 3.739), (0.02222, 3.087, 3.896), (-0.1407, -0.8834, 3.715), (-0.02416, 3.097, 3.881), (-0.1871, -0.873, 3.7), (-0.07263, 3.106, 3.875), (-0.2356, -0.864, 3.694), (-0.1213, 3.113, 3.879), (-0.2843, -0.8568, 3.698), (-0.1684, 3.119, 3.893), (-0.3314, -0.8515, 3.712), (-0.2121, 3.122, 3.915), (-0.375, -0.8484, 3.734), (-0.2506, 3.123, 3.945), (-0.4135, -0.8476, 3.764), (-0.2825, 3.121, 3.982), (-0.4454, -0.8491, 3.801), (-0.3066, 3.117, 4.025), (-0.4695, -0.8529, 3.844), (-0.3219, 3.111, 4.071), (-0.4849, -0.8589, 3.89), (-0.328, 3.103, 4.12), (-0.4909, -0.8667, 3.939), (-0.3244, 3.094, 4.168), (-0.4873, -0.8762, 3.987), (-0.3114, 3.083, 4.215), (-0.4743, -0.8869, 4.034), (-0.2894, 3.072, 4.259), (-0.4524, -0.8984, 4.078), (-0.2594, 3.06, 4.297), (-0.4223, -0.9103, 4.116), (-0.2224, 3.048, 4.329), (-0.3854, -0.9222, 4.148), (-0.1799, 3.037, 4.353), (-0.3429, -0.9335, 4.171), (-0.1336, 3.026, 4.368), (-0.2965, -0.9438, 4.186), (-0.08509, 3.017, 4.373), (-0.248, -0.9528, 4.192), (-0.02313, 2.994, 4.446), (0.02396, 2.989, 4.432), (-0.139, -0.9815, 4.251), (-0.1861, -0.9762, 4.265), (0.0676, 2.986, 4.41), (-0.09534, -0.9846, 4.229), (0.1061, 2.985, 4.38), (-0.05682, -0.9854, 4.199), (-0.3296, -0.9496, 4.248), (-0.1667, 3.021, 4.429), (-0.1203, 3.01, 4.444), (-0.2833, -0.9599, 4.263), (-0.07184, 3.001, 4.45), (-0.2348, -0.9689, 4.269), (-0.1845, -1.753, 4.139), (-0.2316, -1.747, 4.152), (-0.08913, -1.773, 4.163), (-0.1024, -1.757, 4.086), (-0.1409, -1.756, 4.117), (-0.3288, -1.731, 4.151), (-0.3752, -1.721, 4.135), (-0.2184, -1.763, 4.229), (-0.2803, -1.74, 4.156), (-0.1713, -1.769, 4.215), (-0.1277, -1.772, 4.193), (-0.3156, -1.747, 4.227), (-0.3619, -1.737, 4.212), (-0.2671, -1.756, 4.233), (-0.1874, -1.823, 4.136), (-0.2345, -1.818, 4.149), (-0.09201, -1.843, 4.16), (-0.1053, -1.827, 4.083), (-0.1438, -1.826, 4.113), (-0.3317, -1.801, 4.147), (-0.3781, -1.791, 4.132), (-0.2213, -1.834, 4.225), (-0.2832, -1.81, 4.153), (-0.1742, -1.839, 4.212), (-0.1305, -1.842, 4.19), (-0.3184, -1.817, 4.224), (-0.3648, -1.807, 4.209), (-0.27, -1.826, 4.229), (-0.1511, -1.728, 3.975), (-0.1948, -1.725, 3.997), (-0.3391, -1.704, 4.009), (-0.3855, -1.693, 3.994), (-0.3883, -1.763, 3.991), (-0.154, -1.798, 3.972), (-0.2418, -1.72, 4.011), (-0.2906, -1.713, 4.015), (-0.1977, -1.795, 3.994), (-0.3419, -1.774, 4.006), (-0.2447, -1.79, 4.008), (-0.2935, -1.783, 4.012)], [], [(472, 471, 4, 5), (480, 479, 12, 13), (473, 472, 5, 6), (481, 480, 13, 14), (474, 473, 6, 7), (467, 271, 0), (75, 481, 14), (475, 474, 7, 8), (468, 467, 0, 1), (476, 475, 8, 9), (469, 468, 1, 2), (477, 476, 9, 10), (470, 469, 2, 3), (478, 477, 10, 11), (471, 470, 3, 4), (479, 478, 11, 12), (4, 3, 18, 19), (12, 11, 26, 27), (5, 4, 19, 20), (13, 12, 27, 28), (6, 5, 20, 21), (14, 13, 28, 29), (7, 6, 21, 22), (0, 271, 15), (75, 14, 29), (8, 7, 22, 23), (1, 0, 15, 16), (9, 8, 23, 24), (2, 1, 16, 17), (10, 9, 24, 25), (3, 2, 17, 18), (11, 10, 25, 26), (23, 22, 37, 38), (16, 15, 30, 31), (24, 23, 38, 39), (17, 16, 31, 32), (25, 24, 39, 40), (18, 17, 32, 33), (26, 25, 40, 41), (19, 18, 33, 34), (27, 26, 41, 42), (20, 19, 34, 35), (28, 27, 42, 43), (21, 20, 35, 36), (29, 28, 43, 44), (22, 21, 36, 37), (15, 271, 30), (75, 29, 44), (42, 41, 56, 57), (35, 34, 49, 50), (43, 42, 57, 58), (36, 35, 50, 51), (44, 43, 58, 59), (37, 36, 51, 52), (30, 271, 45), (75, 44, 59), (38, 37, 52, 53), (31, 30, 45, 46), (39, 38, 53, 54), (32, 31, 46, 47), (40, 39, 54, 55), (33, 32, 47, 48), (41, 40, 55, 56), (34, 33, 48, 49), (46, 45, 60, 61), (54, 53, 68, 69), (47, 46, 61, 62), (55, 54, 69, 70), (48, 47, 62, 63), (56, 55, 70, 71), (49, 48, 63, 64), (57, 56, 71, 72), (50, 49, 64, 65), (58, 57, 72, 73), (51, 50, 65, 66), (59, 58, 73, 74), (52, 51, 66, 67), (45, 271, 60), (75, 59, 74), (53, 52, 67, 68), (65, 64, 80, 81), (73, 72, 88, 89), (66, 65, 81, 82), (74, 73, 89, 90), (67, 66, 82, 83), (60, 271, 76), (75, 74, 90), (68, 67, 83, 84), (61, 60, 76, 77), (69, 68, 84, 85), (62, 61, 77, 78), (70, 69, 85, 86), (63, 62, 78, 79), (71, 70, 86, 87), (64, 63, 79, 80), (72, 71, 87, 88), (85, 84, 99, 100), (78, 77, 92, 93), (86, 85, 100, 101), (79, 78, 93, 94), (87, 86, 101, 102), (80, 79, 94, 95), (88, 87, 102, 103), (81, 80, 95, 96), (89, 88, 103, 104), (82, 81, 96, 97), (90, 89, 104, 105), (83, 82, 97, 98), (76, 271, 91), (75, 90, 105), (84, 83, 98, 99), (77, 76, 91, 92), (104, 103, 118, 119), (97, 96, 111, 112), (105, 104, 119, 120), (98, 97, 112, 113), (91, 271, 106), (75, 105, 120), (99, 98, 113, 114), (92, 91, 106, 107), (100, 99, 114, 115), (93, 92, 107, 108), (101, 100, 115, 116), (94, 93, 108, 109), (102, 101, 116, 117), (95, 94, 109, 110), (103, 102, 117, 118), (96, 95, 110, 111), (116, 115, 130, 131), (109, 108, 123, 124), (117, 116, 131, 132), (110, 109, 124, 125), (118, 117, 132, 133), (111, 110, 125, 126), (119, 118, 133, 134), (112, 111, 126, 127), (120, 119, 134, 135), (113, 112, 127, 128), (106, 271, 121), (75, 120, 135), (114, 113, 128, 129), (107, 106, 121, 122), (115, 114, 129, 130), (108, 107, 122, 123), (135, 134, 149, 150), (128, 127, 142, 143), (121, 271, 136), (75, 135, 150), (129, 128, 143, 144), (122, 121, 136, 137), (130, 129, 144, 145), (123, 122, 137, 138), (131, 130, 145, 146), (124, 123, 138, 139), (132, 131, 146, 147), (125, 124, 139, 140), (133, 132, 147, 148), (126, 125, 140, 141), (134, 133, 148, 149), (127, 126, 141, 142), (139, 138, 153, 154), (147, 146, 161, 162), (140, 139, 154, 155), (148, 147, 162, 163), (141, 140, 155, 156), (149, 148, 163, 164), (142, 141, 156, 157), (150, 149, 164, 165), (143, 142, 157, 158), (136, 271, 151), (75, 150, 165), (144, 143, 158, 159), (137, 136, 151, 152), (145, 144, 159, 160), (138, 137, 152, 153), (146, 145, 160, 161), (158, 157, 172, 173), (151, 271, 166), (75, 165, 180), (159, 158, 173, 174), (152, 151, 166, 167), (160, 159, 174, 175), (153, 152, 167, 168), (161, 160, 175, 176), (154, 153, 168, 169), (162, 161, 176, 177), (155, 154, 169, 170), (163, 162, 177, 178), (156, 155, 170, 171), (164, 163, 178, 179), (157, 156, 171, 172), (165, 164, 179, 180), (177, 176, 191, 192), (170, 169, 184, 185), (178, 177, 192, 193), (171, 170, 185, 186), (179, 178, 193, 194), (172, 171, 186, 187), (180, 179, 194, 195), (173, 172, 187, 188), (166, 271, 181), (75, 180, 195), (174, 173, 188, 189), (167, 166, 181, 182), (175, 174, 189, 190), (168, 167, 182, 183), (176, 175, 190, 191), (169, 168, 183, 184), (181, 271, 196), (75, 195, 210), (189, 188, 203, 204), (182, 181, 196, 197), (190, 189, 204, 205), (183, 182, 197, 198), (191, 190, 205, 206), (184, 183, 198, 199), (192, 191, 206, 207), (185, 184, 199, 200), (193, 192, 207, 208), (186, 185, 200, 201), (194, 193, 208, 209), (277, 278, 497, 496), (195, 194, 209, 210), (188, 187, 202, 203), (200, 199, 214, 215), (208, 207, 222, 223), (216, 201, 485, 488), (209, 208, 223, 224), (202, 201, 216, 217), (210, 209, 224, 225), (203, 202, 217, 218), (196, 271, 211), (75, 210, 225), (204, 203, 218, 219), (197, 196, 211, 212), (205, 204, 219, 220), (198, 197, 212, 213), (205, 220, 501, 498), (199, 198, 213, 214), (207, 206, 221, 222), (219, 218, 233, 234), (212, 211, 226, 227), (249, 250, 506, 505), (213, 212, 227, 228), (236, 221, 502, 504), (214, 213, 228, 229), (222, 221, 236, 237), (215, 214, 229, 230), (223, 222, 237, 238), (262, 261, 494, 495), (224, 223, 238, 239), (217, 216, 231, 232), (225, 224, 239, 240), (218, 217, 232, 233), (211, 271, 226), (75, 225, 240), (238, 237, 252, 253), (260, 261, 494, 493), (239, 238, 253, 254), (232, 231, 246, 247), (240, 239, 254, 255), (233, 232, 247, 248), (226, 271, 241), (75, 240, 255), (234, 233, 248, 249), (227, 226, 241, 242), (220, 219, 500, 501), (228, 227, 242, 243), (221, 206, 499, 502), (229, 228, 243, 244), (237, 236, 251, 252), (230, 229, 244, 245), (250, 249, 264, 265), (243, 242, 257, 258), (265, 266, 509, 508), (244, 243, 258, 259), (252, 251, 266, 267), (245, 244, 259, 260), (253, 252, 267, 268), (231, 216, 488, 490), (254, 253, 268, 269), (247, 246, 261, 262), (255, 254, 269, 270), (248, 247, 262, 263), (241, 271, 256), (75, 255, 270), (249, 248, 263, 264), (242, 241, 256, 257), (269, 268, 284, 285), (230, 245, 491, 489), (270, 269, 285, 286), (263, 262, 278, 279), (256, 271, 272), (75, 270, 286), (264, 263, 279, 280), (257, 256, 272, 273), (265, 264, 280, 281), (258, 257, 273, 274), (266, 265, 281, 282), (259, 258, 274, 275), (267, 266, 282, 283), (260, 259, 275, 276), (268, 267, 283, 284), (261, 260, 276, 277), (274, 273, 288, 289), (282, 281, 296, 297), (275, 274, 289, 290), (283, 282, 297, 298), (276, 275, 290, 291), (284, 283, 298, 299), (277, 276, 291, 292), (285, 284, 299, 300), (278, 277, 292, 293), (286, 285, 300, 301), (279, 278, 293, 294), (272, 271, 287), (75, 286, 301), (280, 279, 294, 295), (273, 272, 287, 288), (281, 280, 295, 296), (293, 292, 307, 308), (301, 300, 315, 316), (294, 293, 308, 309), (287, 271, 302), (75, 301, 316), (295, 294, 309, 310), (288, 287, 302, 303), (296, 295, 310, 311), (289, 288, 303, 304), (297, 296, 311, 312), (290, 289, 304, 305), (298, 297, 312, 313), (291, 290, 305, 306), (299, 298, 313, 314), (292, 291, 306, 307), (300, 299, 314, 315), (312, 311, 326, 327), (305, 304, 319, 320), (313, 312, 327, 328), (306, 305, 320, 321), (314, 313, 328, 329), (307, 306, 321, 322), (315, 314, 329, 330), (308, 307, 322, 323), (316, 315, 330, 331), (309, 308, 323, 324), (302, 271, 317), (75, 316, 331), (310, 309, 324, 325), (303, 302, 317, 318), (311, 310, 325, 326), (304, 303, 318, 319), (331, 330, 345, 346), (324, 323, 338, 339), (317, 271, 332), (75, 331, 346), (325, 324, 339, 340), (318, 317, 332, 333), (326, 325, 340, 341), (319, 318, 333, 334), (327, 326, 341, 342), (320, 319, 334, 335), (328, 327, 342, 343), (321, 320, 335, 336), (329, 328, 343, 344), (322, 321, 336, 337), (330, 329, 344, 345), (323, 322, 337, 338), (335, 334, 349, 350), (343, 342, 357, 358), (336, 335, 350, 351), (344, 343, 358, 359), (337, 336, 351, 352), (345, 344, 359, 360), (338, 337, 352, 353), (346, 345, 360, 361), (339, 338, 353, 354), (332, 271, 347), (75, 346, 361), (340, 339, 354, 355), (333, 332, 347, 348), (341, 340, 355, 356), (334, 333, 348, 349), (342, 341, 356, 357), (354, 353, 368, 369), (347, 271, 362), (75, 361, 376), (355, 354, 369, 370), (348, 347, 362, 363), (356, 355, 370, 371), (349, 348, 363, 364), (357, 356, 371, 372), (350, 349, 364, 365), (358, 357, 372, 373), (351, 350, 365, 366), (359, 358, 373, 374), (352, 351, 366, 367), (360, 359, 374, 375), (353, 352, 367, 368), (361, 360, 375, 376), (373, 372, 387, 388), (366, 365, 380, 381), (374, 373, 388, 389), (367, 366, 381, 382), (375, 374, 389, 390), (368, 367, 382, 383), (376, 375, 390, 391), (369, 368, 383, 384), (362, 271, 377), (75, 376, 391), (370, 369, 384, 385), (363, 362, 377, 378), (371, 370, 385, 386), (364, 363, 378, 379), (372, 371, 386, 387), (365, 364, 379, 380), (75, 391, 406), (385, 384, 399, 400), (378, 377, 392, 393), (386, 385, 400, 401), (379, 378, 393, 394), (387, 386, 401, 402), (380, 379, 394, 395), (388, 387, 402, 403), (381, 380, 395, 396), (389, 388, 403, 404), (382, 381, 396, 397), (390, 389, 404, 405), (383, 382, 397, 398), (391, 390, 405, 406), (384, 383, 398, 399), (377, 271, 392), (404, 403, 418, 419), (397, 396, 411, 412), (405, 404, 419, 420), (398, 397, 412, 413), (406, 405, 420, 421), (399, 398, 413, 414), (392, 271, 407), (75, 406, 421), (400, 399, 414, 415), (393, 392, 407, 408), (401, 400, 415, 416), (394, 393, 408, 409), (402, 401, 416, 417), (395, 394, 409, 410), (403, 402, 417, 418), (396, 395, 410, 411), (408, 407, 422, 423), (416, 415, 430, 431), (409, 408, 423, 424), (417, 416, 431, 432), (410, 409, 424, 425), (418, 417, 432, 433), (411, 410, 425, 426), (419, 418, 433, 434), (412, 411, 426, 427), (420, 419, 434, 435), (413, 412, 427, 428), (421, 420, 435, 436), (414, 413, 428, 429), (407, 271, 422), (75, 421, 436), (415, 414, 429, 430), (427, 426, 441, 442), (435, 434, 449, 450), (428, 427, 442, 443), (436, 435, 450, 451), (429, 428, 443, 444), (422, 271, 437), (75, 436, 451), (430, 429, 444, 445), (423, 422, 437, 438), (431, 430, 445, 446), (424, 423, 438, 439), (432, 431, 446, 447), (425, 424, 439, 440), (433, 432, 447, 448), (426, 425, 440, 441), (434, 433, 448, 449), (446, 445, 460, 461), (439, 438, 453, 454), (447, 446, 461, 462), (440, 439, 454, 455), (448, 447, 462, 463), (441, 440, 455, 456), (449, 448, 463, 464), (442, 441, 456, 457), (450, 449, 464, 465), (443, 442, 457, 458), (451, 450, 465, 466), (444, 443, 458, 459), (437, 271, 452), (75, 451, 466), (445, 444, 459, 460), (438, 437, 452, 453), (465, 464, 479, 480), (458, 457, 472, 473), (466, 465, 480, 481), (459, 458, 473, 474), (452, 271, 467), (75, 466, 481), (460, 459, 474, 475), (453, 452, 467, 468), (461, 460, 475, 476), (454, 453, 468, 469), (462, 461, 476, 477), (455, 454, 469, 470), (463, 462, 477, 478), (456, 455, 470, 471), (464, 463, 478, 479), (457, 456, 471, 472), (483, 482, 485, 486), (485, 484, 487, 488), (488, 487, 489, 490), (490, 489, 491, 492), (492, 491, 493, 494), (495, 494, 496, 497), (245, 260, 493, 491), (186, 201, 485, 482), (201, 200, 484, 485), (201, 202, 486, 485), (187, 186, 482, 483), (261, 246, 492, 494), (202, 187, 483, 486), (200, 215, 487, 484), (278, 262, 495, 497), (246, 231, 490, 492), (215, 230, 489, 487), (261, 277, 496, 494), (500, 503, 514, 511), (499, 498, 235, 510), (509, 507, 519, 521), (505, 506, 518, 517), (498, 501, 512, 235), (506, 508, 520, 518), (219, 234, 503, 500), (250, 265, 508, 506), (234, 249, 505, 503), (266, 251, 507, 509), (251, 236, 504, 507), (206, 205, 498, 499), (510, 235, 512, 513), (512, 511, 514, 515), (513, 512, 515, 516), (515, 514, 517, 518), (516, 515, 518, 519), (519, 518, 520, 521), (507, 504, 516, 519), (502, 499, 510, 513), (501, 500, 511, 512), (508, 509, 521, 520), (503, 505, 517, 514), (504, 502, 513, 516), (594, 581, 606, 612), (526, 524, 587, 590), (583, 585, 608, 605), (528, 529, 531, 530), (530, 531, 533, 532), (532, 533, 535, 534), (534, 535, 537, 536), (536, 537, 539, 538), (538, 539, 541, 540), (540, 541, 543, 542), (542, 543, 545, 544), (544, 545, 547, 546), (546, 547, 549, 548), (548, 549, 551, 550), (550, 551, 553, 552), (552, 553, 555, 554), (554, 555, 557, 556), (556, 557, 559, 558), (558, 559, 561, 560), (560, 561, 563, 562), (562, 563, 565, 564), (564, 565, 567, 566), (566, 567, 569, 568), (568, 569, 571, 570), (570, 571, 573, 572), (572, 573, 575, 574), (574, 575, 577, 576), (576, 577, 579, 578), (578, 579, 581, 580), (584, 582, 596, 598), (525, 523, 585, 583, 581, 579, 577, 575, 573, 571, 569, 567, 565, 563, 561, 559, 557, 555, 553, 551, 549, 547, 545, 543, 541, 539, 537, 535, 533, 531, 529, 527), (529, 528, 592, 593), (589, 599, 613, 607), (522, 524, 526, 528, 530, 532, 534, 536, 538, 540, 542, 544, 546, 548, 550, 552, 554, 556, 558, 560, 562, 564, 566, 568, 570, 572, 574, 576, 578, 580, 582, 584), (586, 589, 588, 587), (587, 588, 591, 590), (590, 591, 593, 592), (595, 594, 597, 596), (596, 597, 599, 598), (598, 599, 589, 586), (522, 584, 598, 586), (580, 581, 594, 595), (529, 593, 602, 603), (582, 580, 595, 596), (528, 526, 590, 592), (524, 522, 586, 587), (523, 525, 600, 601), (588, 589, 607, 609), (611, 612, 626, 625), (606, 605, 630, 631), (602, 610, 624, 616), (612, 606, 620, 626), (604, 603, 617, 618), (610, 609, 623, 624), (597, 594, 612, 611), (591, 588, 609, 610), (525, 527, 604, 600), (585, 523, 601, 608), (599, 597, 611, 613), (581, 583, 605, 606), (593, 591, 610, 602), (527, 529, 603, 604), (614, 618, 624, 623), (619, 622, 627, 625), (615, 614, 623, 621), (622, 615, 621, 627), (620, 619, 625, 626), (618, 617, 616, 624), (613, 611, 625, 627), (605, 608, 622, 619), (607, 613, 627, 621), (601, 600, 614, 615), (601, 615, 638, 634), (603, 602, 616, 617), (609, 607, 621, 623), (604, 618, 633, 628), (631, 630, 637, 632), (635, 634, 638, 639), (629, 628, 633, 636), (622, 608, 635, 639), (608, 601, 634, 635), (619, 620, 632, 637), (605, 619, 637, 630), (620, 606, 631, 632), (600, 604, 628, 629), (615, 622, 639, 638), (618, 614, 636, 633), (614, 600, 629, 636), (640, 641, 643, 642), (642, 643, 645, 644), (644, 645, 647, 646), (646, 647, 649, 648), (648, 649, 651, 650), (650, 651, 653, 652), (652, 653, 655, 654), (654, 655, 657, 656), (656, 657, 659, 658), (658, 659, 661, 660), (660, 661, 663, 662), (662, 663, 665, 664), (664, 665, 667, 666), (666, 667, 669, 668), (668, 669, 671, 670), (670, 671, 673, 672), (672, 673, 675, 674), (674, 675, 677, 676), (676, 677, 679, 678), (678, 679, 681, 680), (680, 681, 683, 682), (682, 683, 685, 684), (684, 685, 687, 686), (686, 687, 689, 688), (688, 689, 691, 690), (690, 691, 693, 692), (692, 693, 695, 694), (694, 695, 697, 696), (696, 697, 699, 698), (698, 699, 701, 700), (643, 641, 703, 701, 699, 697, 695, 693, 691, 689, 687, 685, 683, 681, 679, 677, 675, 673, 671, 669, 667, 665, 663, 661, 659, 657, 655, 653, 651, 649, 647, 645), (700, 701, 703, 702), (702, 703, 641, 640), (640, 642, 644, 646, 648, 650, 652, 654, 656, 658, 660, 662, 664, 666, 668, 670, 672, 674, 676, 678, 680, 682, 684, 686, 688, 690, 692, 694, 696, 698, 700, 702), (704, 705, 707, 706), (706, 707, 709, 708), (708, 709, 711, 710), (710, 711, 713, 712), (712, 713, 715, 714), (714, 715, 717, 716), (716, 717, 719, 718), (718, 719, 721, 720), (720, 721, 723, 722), (722, 723, 725, 724), (724, 725, 727, 726), (726, 727, 729, 728), (728, 729, 731, 730), (730, 731, 733, 732), (732, 733, 735, 734), (734, 735, 737, 736), (736, 737, 739, 738), (738, 739, 741, 740), (740, 741, 743, 742), (742, 743, 745, 744), (744, 745, 747, 746), (746, 747, 749, 748), (748, 749, 751, 750), (750, 751, 753, 752), (752, 753, 755, 754), (754, 755, 757, 756), (756, 757, 759, 758), (758, 759, 761, 760), (760, 761, 763, 762), (762, 763, 765, 764), (707, 705, 767, 765, 763, 761, 759, 757, 755, 753, 751, 749, 747, 745, 743, 741, 739, 737, 735, 733, 731, 729, 727, 725, 723, 721, 719, 717, 715, 713, 711, 709), (764, 765, 767, 766), (766, 767, 705, 704), (704, 706, 708, 710, 712, 714, 716, 718, 720, 722, 724, 726, 728, 730, 732, 734, 736, 738, 740, 742, 744, 746, 748, 750, 752, 754, 756, 758, 760, 762, 764, 766), (773, 772, 835, 836), (770, 768, 880, 881), (772, 773, 775, 774), (774, 775, 777, 776), (776, 777, 779, 778), (778, 779, 781, 780), (780, 781, 783, 782), (782, 783, 785, 784), (784, 785, 787, 786), (786, 787, 789, 788), (788, 789, 791, 790), (790, 791, 793, 792), (792, 793, 795, 794), (794, 795, 797, 796), (796, 797, 799, 798), (798, 799, 801, 800), (800, 801, 803, 802), (802, 803, 805, 804), (804, 805, 807, 806), (806, 807, 809, 808), (808, 809, 811, 810), (810, 811, 813, 812), (812, 813, 815, 814), (814, 815, 817, 816), (816, 817, 819, 818), (818, 819, 821, 820), (820, 821, 823, 822), (822, 823, 825, 824), (824, 825, 827, 826), (830, 828, 882, 883), (771, 769, 831, 829, 827, 825, 823, 821, 819, 817, 815, 813, 811, 809, 807, 805, 803, 801, 799, 797, 795, 793, 791, 789, 787, 785, 783, 781, 779, 777, 775, 773), (826, 827, 837, 838), (771, 773, 836, 833), (768, 770, 772, 774, 776, 778, 780, 782, 784, 786, 788, 790, 792, 794, 796, 798, 800, 802, 804, 806, 808, 810, 812, 814, 816, 818, 820, 822, 824, 826, 828, 830), (833, 836, 847, 844), (865, 857, 876, 877), (839, 838, 849, 850), (834, 833, 844, 845), (832, 770, 881, 885), (828, 826, 838, 839), (845, 853, 875, 872), (768, 830, 883, 880), (829, 831, 841, 840), (827, 829, 840, 837), (772, 770, 832, 835), (769, 771, 833, 834), (853, 845, 857, 865), (850, 849, 861, 862), (845, 844, 856, 857), (852, 850, 862, 864), (846, 843, 855, 858), (840, 841, 853, 851), (837, 840, 851, 848), (836, 835, 846, 847), (850, 852, 886, 889), (838, 837, 848, 849), (828, 839, 888, 882), (835, 832, 843, 846), (854, 857, 856, 855), (855, 856, 859, 858), (861, 860, 863, 862), (862, 863, 865, 864), (854, 864, 869, 866), (844, 847, 859, 856), (851, 853, 865, 863), (848, 851, 863, 860), (847, 846, 858, 859), (843, 842, 854, 855), (849, 848, 860, 861), (842, 852, 864, 854), (869, 868, 867, 866), (868, 865, 877, 879), (857, 854, 866, 867), (864, 865, 868, 869), (874, 873, 872, 875), (871, 870, 873, 874), (877, 876, 878, 879), (834, 845, 872, 873), (831, 769, 870, 871), (769, 834, 873, 870), (857, 867, 878, 876), (853, 841, 874, 875), (867, 868, 879, 878), (841, 831, 871, 874), (883, 882, 888, 887), (880, 883, 887, 884), (887, 888, 889, 886), (881, 880, 884, 885), (885, 884, 890, 891), (884, 887, 886, 890), (843, 832, 885, 891), (839, 850, 889, 888), (842, 843, 891, 890), (852, 842, 890, 886), (892, 893, 895, 894), (894, 895, 897, 896), (896, 897, 899, 898), (898, 899, 901, 900), (900, 901, 903, 902), (902, 903, 905, 904), (904, 905, 907, 906), (906, 907, 909, 908), (908, 909, 911, 910), (910, 911, 913, 912), (912, 913, 915, 914), (914, 915, 917, 916), (916, 917, 919, 918), (918, 919, 921, 920), (920, 921, 923, 922), (922, 923, 925, 924), (924, 925, 927, 926), (926, 927, 929, 928), (928, 929, 931, 930), (930, 931, 933, 932), (932, 933, 935, 934), (934, 935, 937, 936), (936, 937, 939, 938), (938, 939, 941, 940), (940, 941, 943, 942), (942, 943, 945, 944), (944, 945, 947, 946), (946, 947, 949, 948), (948, 949, 951, 950), (950, 951, 953, 952), (895, 893, 955, 953, 951, 949, 947, 945, 943, 941, 939, 937, 935, 933, 931, 929, 927, 925, 923, 921, 919, 917, 915, 913, 911, 909, 907, 905, 903, 901, 899, 897), (952, 953, 955, 954), (954, 955, 893, 892), (892, 894, 896, 898, 900, 902, 904, 906, 908, 910, 912, 914, 916, 918, 920, 922, 924, 926, 928, 930, 932, 934, 936, 938, 940, 942, 944, 946, 948, 950, 952, 954), (956, 957, 959, 958), (958, 959, 961, 960), (960, 961, 963, 962), (962, 963, 965, 964), (964, 965, 967, 966), (966, 967, 969, 968), (968, 969, 971, 970), (970, 971, 973, 972), (972, 973, 975, 974), (974, 975, 977, 976), (976, 977, 979, 978), (978, 979, 981, 980), (980, 981, 983, 982), (982, 983, 985, 984), (984, 985, 987, 986), (986, 987, 989, 988), (988, 989, 991, 990), (990, 991, 993, 992), (992, 993, 995, 994), (994, 995, 997, 996), (996, 997, 999, 998), (998, 999, 1001, 1000), (1000, 1001, 1003, 1002), (1002, 1003, 1005, 1004), (1004, 1005, 1007, 1006), (1006, 1007, 1009, 1008), (1008, 1009, 1011, 1010), (1010, 1011, 1013, 1012), (1012, 1013, 1015, 1014), (1014, 1015, 1017, 1016), (959, 957, 1019, 1017, 1015, 1013, 1011, 1009, 1007, 1005, 1003, 1001, 999, 997, 995, 993, 991, 989, 987, 985, 983, 981, 979, 977, 975, 973, 971, 969, 967, 965, 963, 961), (1016, 1017, 1019, 1018), (1018, 1019, 957, 956), (956, 958, 960, 962, 964, 966, 968, 970, 972, 974, 976, 978, 980, 982, 984, 986, 988, 990, 992, 994, 996, 998, 1000, 1002, 1004, 1006, 1008, 1010, 1012, 1014, 1016, 1018), (1492, 1491, 1024, 1025), (1500, 1499, 1032, 1033), (1493, 1492, 1025, 1026), (1501, 1500, 1033, 1034), (1494, 1493, 1026, 1027), (1487, 1291, 1020), (1095, 1501, 1034), (1495, 1494, 1027, 1028), (1488, 1487, 1020, 1021), (1496, 1495, 1028, 1029), (1489, 1488, 1021, 1022), (1497, 1496, 1029, 1030), (1490, 1489, 1022, 1023), (1498, 1497, 1030, 1031), (1491, 1490, 1023, 1024), (1499, 1498, 1031, 1032), (1024, 1023, 1038, 1039), (1032, 1031, 1046, 1047), (1025, 1024, 1039, 1040), (1033, 1032, 1047, 1048), (1026, 1025, 1040, 1041), (1034, 1033, 1048, 1049), (1027, 1026, 1041, 1042), (1020, 1291, 1035), (1095, 1034, 1049), (1028, 1027, 1042, 1043), (1021, 1020, 1035, 1036), (1029, 1028, 1043, 1044), (1022, 1021, 1036, 1037), (1030, 1029, 1044, 1045), (1023, 1022, 1037, 1038), (1031, 1030, 1045, 1046), (1043, 1042, 1057, 1058), (1036, 1035, 1050, 1051), (1044, 1043, 1058, 1059), (1037, 1036, 1051, 1052), (1045, 1044, 1059, 1060), (1038, 1037, 1052, 1053), (1046, 1045, 1060, 1061), (1039, 1038, 1053, 1054), (1047, 1046, 1061, 1062), (1040, 1039, 1054, 1055), (1048, 1047, 1062, 1063), (1041, 1040, 1055, 1056), (1049, 1048, 1063, 1064), (1042, 1041, 1056, 1057), (1035, 1291, 1050), (1095, 1049, 1064), (1062, 1061, 1076, 1077), (1055, 1054, 1069, 1070), (1063, 1062, 1077, 1078), (1056, 1055, 1070, 1071), (1064, 1063, 1078, 1079), (1057, 1056, 1071, 1072), (1050, 1291, 1065), (1095, 1064, 1079), (1058, 1057, 1072, 1073), (1051, 1050, 1065, 1066), (1059, 1058, 1073, 1074), (1052, 1051, 1066, 1067), (1060, 1059, 1074, 1075), (1053, 1052, 1067, 1068), (1061, 1060, 1075, 1076), (1054, 1053, 1068, 1069), (1066, 1065, 1080, 1081), (1074, 1073, 1088, 1089), (1067, 1066, 1081, 1082), (1075, 1074, 1089, 1090), (1068, 1067, 1082, 1083), (1076, 1075, 1090, 1091), (1069, 1068, 1083, 1084), (1077, 1076, 1091, 1092), (1070, 1069, 1084, 1085), (1078, 1077, 1092, 1093), (1071, 1070, 1085, 1086), (1079, 1078, 1093, 1094), (1072, 1071, 1086, 1087), (1065, 1291, 1080), (1095, 1079, 1094), (1073, 1072, 1087, 1088), (1085, 1084, 1100, 1101), (1093, 1092, 1108, 1109), (1086, 1085, 1101, 1102), (1094, 1093, 1109, 1110), (1087, 1086, 1102, 1103), (1080, 1291, 1096), (1095, 1094, 1110), (1088, 1087, 1103, 1104), (1081, 1080, 1096, 1097), (1089, 1088, 1104, 1105), (1082, 1081, 1097, 1098), (1090, 1089, 1105, 1106), (1083, 1082, 1098, 1099), (1091, 1090, 1106, 1107), (1084, 1083, 1099, 1100), (1092, 1091, 1107, 1108), (1105, 1104, 1119, 1120), (1098, 1097, 1112, 1113), (1106, 1105, 1120, 1121), (1099, 1098, 1113, 1114), (1107, 1106, 1121, 1122), (1100, 1099, 1114, 1115), (1108, 1107, 1122, 1123), (1101, 1100, 1115, 1116), (1109, 1108, 1123, 1124), (1102, 1101, 1116, 1117), (1110, 1109, 1124, 1125), (1103, 1102, 1117, 1118), (1096, 1291, 1111), (1095, 1110, 1125), (1104, 1103, 1118, 1119), (1097, 1096, 1111, 1112), (1124, 1123, 1138, 1139), (1117, 1116, 1131, 1132), (1125, 1124, 1139, 1140), (1118, 1117, 1132, 1133), (1111, 1291, 1126), (1095, 1125, 1140), (1119, 1118, 1133, 1134), (1112, 1111, 1126, 1127), (1120, 1119, 1134, 1135), (1113, 1112, 1127, 1128), (1121, 1120, 1135, 1136), (1114, 1113, 1128, 1129), (1122, 1121, 1136, 1137), (1115, 1114, 1129, 1130), (1123, 1122, 1137, 1138), (1116, 1115, 1130, 1131), (1136, 1135, 1150, 1151), (1129, 1128, 1143, 1144), (1137, 1136, 1151, 1152), (1130, 1129, 1144, 1145), (1138, 1137, 1152, 1153), (1131, 1130, 1145, 1146), (1139, 1138, 1153, 1154), (1132, 1131, 1146, 1147), (1140, 1139, 1154, 1155), (1133, 1132, 1147, 1148), (1126, 1291, 1141), (1095, 1140, 1155), (1134, 1133, 1148, 1149), (1127, 1126, 1141, 1142), (1135, 1134, 1149, 1150), (1128, 1127, 1142, 1143), (1155, 1154, 1169, 1170), (1148, 1147, 1162, 1163), (1141, 1291, 1156), (1095, 1155, 1170), (1149, 1148, 1163, 1164), (1142, 1141, 1156, 1157), (1150, 1149, 1164, 1165), (1143, 1142, 1157, 1158), (1151, 1150, 1165, 1166), (1144, 1143, 1158, 1159), (1152, 1151, 1166, 1167), (1145, 1144, 1159, 1160), (1153, 1152, 1167, 1168), (1146, 1145, 1160, 1161), (1154, 1153, 1168, 1169), (1147, 1146, 1161, 1162), (1159, 1158, 1173, 1174), (1167, 1166, 1181, 1182), (1160, 1159, 1174, 1175), (1168, 1167, 1182, 1183), (1161, 1160, 1175, 1176), (1169, 1168, 1183, 1184), (1162, 1161, 1176, 1177), (1170, 1169, 1184, 1185), (1163, 1162, 1177, 1178), (1156, 1291, 1171), (1095, 1170, 1185), (1164, 1163, 1178, 1179), (1157, 1156, 1171, 1172), (1165, 1164, 1179, 1180), (1158, 1157, 1172, 1173), (1166, 1165, 1180, 1181), (1178, 1177, 1192, 1193), (1171, 1291, 1186), (1095, 1185, 1200), (1179, 1178, 1193, 1194), (1172, 1171, 1186, 1187), (1180, 1179, 1194, 1195), (1173, 1172, 1187, 1188), (1181, 1180, 1195, 1196), (1174, 1173, 1188, 1189), (1182, 1181, 1196, 1197), (1175, 1174, 1189, 1190), (1183, 1182, 1197, 1198), (1176, 1175, 1190, 1191), (1184, 1183, 1198, 1199), (1177, 1176, 1191, 1192), (1185, 1184, 1199, 1200), (1197, 1196, 1211, 1212), (1190, 1189, 1204, 1205), (1198, 1197, 1212, 1213), (1191, 1190, 1205, 1206), (1199, 1198, 1213, 1214), (1192, 1191, 1206, 1207), (1200, 1199, 1214, 1215), (1193, 1192, 1207, 1208), (1186, 1291, 1201), (1095, 1200, 1215), (1194, 1193, 1208, 1209), (1187, 1186, 1201, 1202), (1195, 1194, 1209, 1210), (1188, 1187, 1202, 1203), (1196, 1195, 1210, 1211), (1189, 1188, 1203, 1204), (1201, 1291, 1216), (1095, 1215, 1230), (1209, 1208, 1223, 1224), (1202, 1201, 1216, 1217), (1210, 1209, 1224, 1225), (1203, 1202, 1217, 1218), (1211, 1210, 1225, 1226), (1204, 1203, 1218, 1219), (1212, 1211, 1226, 1227), (1205, 1204, 1219, 1220), (1213, 1212, 1227, 1228), (1206, 1205, 1220, 1221), (1214, 1213, 1228, 1229), (1207, 1206, 1221, 1222), (1215, 1214, 1229, 1230), (1208, 1207, 1222, 1223), (1220, 1219, 1234, 1235), (1228, 1227, 1242, 1243), (1221, 1220, 1235, 1236), (1229, 1228, 1243, 1244), (1222, 1221, 1236, 1237), (1230, 1229, 1244, 1245), (1223, 1222, 1237, 1238), (1216, 1291, 1231), (1095, 1230, 1245), (1224, 1223, 1238, 1239), (1217, 1216, 1231, 1232), (1225, 1224, 1239, 1240), (1218, 1217, 1232, 1233), (1226, 1225, 1240, 1241), (1219, 1218, 1233, 1234), (1227, 1226, 1241, 1242), (1239, 1238, 1253, 1254), (1232, 1231, 1246, 1247), (1240, 1239, 1254, 1255), (1233, 1232, 1247, 1248), (1241, 1240, 1255, 1256), (1234, 1233, 1248, 1249), (1242, 1241, 1256, 1257), (1235, 1234, 1249, 1250), (1243, 1242, 1257, 1258), (1236, 1235, 1250, 1251), (1244, 1243, 1258, 1259), (1237, 1236, 1251, 1252), (1245, 1244, 1259, 1260), (1238, 1237, 1252, 1253), (1231, 1291, 1246), (1095, 1245, 1260), (1258, 1257, 1272, 1273), (1251, 1250, 1265, 1266), (1259, 1258, 1273, 1274), (1252, 1251, 1266, 1267), (1260, 1259, 1274, 1275), (1253, 1252, 1267, 1268), (1246, 1291, 1261), (1095, 1260, 1275), (1254, 1253, 1268, 1269), (1247, 1246, 1261, 1262), (1255, 1254, 1269, 1270), (1248, 1247, 1262, 1263), (1256, 1255, 1270, 1271), (1249, 1248, 1263, 1264), (1257, 1256, 1271, 1272), (1250, 1249, 1264, 1265), (1270, 1269, 1284, 1285), (1263, 1262, 1277, 1278), (1271, 1270, 1285, 1286), (1264, 1263, 1278, 1279), (1272, 1271, 1286, 1287), (1265, 1264, 1279, 1280), (1273, 1272, 1287, 1288), (1266, 1265, 1280, 1281), (1274, 1273, 1288, 1289), (1267, 1266, 1281, 1282), (1275, 1274, 1289, 1290), (1268, 1267, 1282, 1283), (1261, 1291, 1276), (1095, 1275, 1290), (1269, 1268, 1283, 1284), (1262, 1261, 1276, 1277), (1289, 1288, 1304, 1305), (1282, 1281, 1297, 1298), (1290, 1289, 1305, 1306), (1283, 1282, 1298, 1299), (1276, 1291, 1292), (1095, 1290, 1306), (1284, 1283, 1299, 1300), (1277, 1276, 1292, 1293), (1285, 1284, 1300, 1301), (1278, 1277, 1293, 1294), (1286, 1285, 1301, 1302), (1279, 1278, 1294, 1295), (1287, 1286, 1302, 1303), (1280, 1279, 1295, 1296), (1288, 1287, 1303, 1304), (1281, 1280, 1296, 1297), (1294, 1293, 1308, 1309), (1302, 1301, 1316, 1317), (1295, 1294, 1309, 1310), (1303, 1302, 1317, 1318), (1296, 1295, 1310, 1311), (1304, 1303, 1318, 1319), (1297, 1296, 1311, 1312), (1305, 1304, 1319, 1320), (1298, 1297, 1312, 1313), (1306, 1305, 1320, 1321), (1299, 1298, 1313, 1314), (1292, 1291, 1307), (1095, 1306, 1321), (1300, 1299, 1314, 1315), (1293, 1292, 1307, 1308), (1301, 1300, 1315, 1316), (1313, 1312, 1327, 1328), (1321, 1320, 1335, 1336), (1314, 1313, 1328, 1329), (1307, 1291, 1322), (1095, 1321, 1336), (1315, 1314, 1329, 1330), (1308, 1307, 1322, 1323), (1316, 1315, 1330, 1331), (1309, 1308, 1323, 1324), (1317, 1316, 1331, 1332), (1310, 1309, 1324, 1325), (1318, 1317, 1332, 1333), (1311, 1310, 1325, 1326), (1319, 1318, 1333, 1334), (1312, 1311, 1326, 1327), (1320, 1319, 1334, 1335), (1332, 1331, 1346, 1347), (1325, 1324, 1339, 1340), (1333, 1332, 1347, 1348), (1326, 1325, 1340, 1341), (1334, 1333, 1348, 1349), (1327, 1326, 1341, 1342), (1335, 1334, 1349, 1350), (1328, 1327, 1342, 1343), (1336, 1335, 1350, 1351), (1329, 1328, 1343, 1344), (1322, 1291, 1337), (1095, 1336, 1351), (1330, 1329, 1344, 1345), (1323, 1322, 1337, 1338), (1331, 1330, 1345, 1346), (1324, 1323, 1338, 1339), (1351, 1350, 1365, 1366), (1344, 1343, 1358, 1359), (1337, 1291, 1352), (1095, 1351, 1366), (1345, 1344, 1359, 1360), (1338, 1337, 1352, 1353), (1346, 1345, 1360, 1361), (1339, 1338, 1353, 1354), (1347, 1346, 1361, 1362), (1340, 1339, 1354, 1355), (1348, 1347, 1362, 1363), (1341, 1340, 1355, 1356), (1349, 1348, 1363, 1364), (1342, 1341, 1356, 1357), (1350, 1349, 1364, 1365), (1343, 1342, 1357, 1358), (1355, 1354, 1369, 1370), (1363, 1362, 1377, 1378), (1356, 1355, 1370, 1371), (1364, 1363, 1378, 1379), (1357, 1356, 1371, 1372), (1365, 1364, 1379, 1380), (1358, 1357, 1372, 1373), (1366, 1365, 1380, 1381), (1359, 1358, 1373, 1374), (1352, 1291, 1367), (1095, 1366, 1381), (1360, 1359, 1374, 1375), (1353, 1352, 1367, 1368), (1361, 1360, 1375, 1376), (1354, 1353, 1368, 1369), (1362, 1361, 1376, 1377), (1374, 1373, 1388, 1389), (1367, 1291, 1382), (1095, 1381, 1396), (1375, 1374, 1389, 1390), (1368, 1367, 1382, 1383), (1376, 1375, 1390, 1391), (1369, 1368, 1383, 1384), (1377, 1376, 1391, 1392), (1370, 1369, 1384, 1385), (1378, 1377, 1392, 1393), (1371, 1370, 1385, 1386), (1379, 1378, 1393, 1394), (1372, 1371, 1386, 1387), (1380, 1379, 1394, 1395), (1373, 1372, 1387, 1388), (1381, 1380, 1395, 1396), (1393, 1392, 1407, 1408), (1386, 1385, 1400, 1401), (1394, 1393, 1408, 1409), (1387, 1386, 1401, 1402), (1395, 1394, 1409, 1410), (1388, 1387, 1402, 1403), (1396, 1395, 1410, 1411), (1389, 1388, 1403, 1404), (1382, 1291, 1397), (1095, 1396, 1411), (1390, 1389, 1404, 1405), (1383, 1382, 1397, 1398), (1391, 1390, 1405, 1406), (1384, 1383, 1398, 1399), (1392, 1391, 1406, 1407), (1385, 1384, 1399, 1400), (1095, 1411, 1426), (1405, 1404, 1419, 1420), (1398, 1397, 1412, 1413), (1406, 1405, 1420, 1421), (1399, 1398, 1413, 1414), (1407, 1406, 1421, 1422), (1400, 1399, 1414, 1415), (1408, 1407, 1422, 1423), (1401, 1400, 1415, 1416), (1409, 1408, 1423, 1424), (1402, 1401, 1416, 1417), (1410, 1409, 1424, 1425), (1403, 1402, 1417, 1418), (1411, 1410, 1425, 1426), (1404, 1403, 1418, 1419), (1397, 1291, 1412), (1424, 1423, 1438, 1439), (1417, 1416, 1431, 1432), (1425, 1424, 1439, 1440), (1418, 1417, 1432, 1433), (1426, 1425, 1440, 1441), (1419, 1418, 1433, 1434), (1412, 1291, 1427), (1095, 1426, 1441), (1420, 1419, 1434, 1435), (1413, 1412, 1427, 1428), (1421, 1420, 1435, 1436), (1414, 1413, 1428, 1429), (1422, 1421, 1436, 1437), (1415, 1414, 1429, 1430), (1423, 1422, 1437, 1438), (1416, 1415, 1430, 1431), (1428, 1427, 1442, 1443), (1436, 1435, 1450, 1451), (1429, 1428, 1443, 1444), (1437, 1436, 1451, 1452), (1430, 1429, 1444, 1445), (1438, 1437, 1452, 1453), (1431, 1430, 1445, 1446), (1439, 1438, 1453, 1454), (1432, 1431, 1446, 1447), (1440, 1439, 1454, 1455), (1433, 1432, 1447, 1448), (1441, 1440, 1455, 1456), (1434, 1433, 1448, 1449), (1427, 1291, 1442), (1095, 1441, 1456), (1435, 1434, 1449, 1450), (1447, 1446, 1461, 1462), (1455, 1454, 1469, 1470), (1448, 1447, 1462, 1463), (1456, 1455, 1470, 1471), (1449, 1448, 1463, 1464), (1442, 1291, 1457), (1095, 1456, 1471), (1450, 1449, 1464, 1465), (1443, 1442, 1457, 1458), (1451, 1450, 1465, 1466), (1444, 1443, 1458, 1459), (1452, 1451, 1466, 1467), (1445, 1444, 1459, 1460), (1453, 1452, 1467, 1468), (1446, 1445, 1460, 1461), (1454, 1453, 1468, 1469), (1466, 1465, 1480, 1481), (1459, 1458, 1473, 1474), (1467, 1466, 1481, 1482), (1460, 1459, 1474, 1475), (1468, 1467, 1482, 1483), (1461, 1460, 1475, 1476), (1469, 1468, 1483, 1484), (1462, 1461, 1476, 1477), (1470, 1469, 1484, 1485), (1463, 1462, 1477, 1478), (1471, 1470, 1485, 1486), (1464, 1463, 1478, 1479), (1457, 1291, 1472), (1095, 1471, 1486), (1465, 1464, 1479, 1480), (1458, 1457, 1472, 1473), (1485, 1484, 1499, 1500), (1478, 1477, 1492, 1493), (1486, 1485, 1500, 1501), (1479, 1478, 1493, 1494), (1472, 1291, 1487), (1095, 1486, 1501), (1480, 1479, 1494, 1495), (1473, 1472, 1487, 1488), (1481, 1480, 1495, 1496), (1474, 1473, 1488, 1489), (1482, 1481, 1496, 1497), (1475, 1474, 1489, 1490), (1483, 1482, 1497, 1498), (1476, 1475, 1490, 1491), (1484, 1483, 1498, 1499), (1477, 1476, 1491, 1492), (1974, 1973, 1506, 1507), (1982, 1981, 1514, 1515), (1975, 1974, 1507, 1508), (1983, 1982, 1515, 1516), (1976, 1975, 1508, 1509), (1969, 1773, 1502), (1577, 1983, 1516), (1977, 1976, 1509, 1510), (1970, 1969, 1502, 1503), (1978, 1977, 1510, 1511), (1971, 1970, 1503, 1504), (1979, 1978, 1511, 1512), (1972, 1971, 1504, 1505), (1980, 1979, 1512, 1513), (1973, 1972, 1505, 1506), (1981, 1980, 1513, 1514), (1506, 1505, 1520, 1521), (1514, 1513, 1528, 1529), (1507, 1506, 1521, 1522), (1515, 1514, 1529, 1530), (1508, 1507, 1522, 1523), (1516, 1515, 1530, 1531), (1509, 1508, 1523, 1524), (1502, 1773, 1517), (1577, 1516, 1531), (1510, 1509, 1524, 1525), (1503, 1502, 1517, 1518), (1511, 1510, 1525, 1526), (1504, 1503, 1518, 1519), (1512, 1511, 1526, 1527), (1505, 1504, 1519, 1520), (1513, 1512, 1527, 1528), (1525, 1524, 1539, 1540), (1518, 1517, 1532, 1533), (1526, 1525, 1540, 1541), (1519, 1518, 1533, 1534), (1527, 1526, 1541, 1542), (1520, 1519, 1534, 1535), (1528, 1527, 1542, 1543), (1521, 1520, 1535, 1536), (1529, 1528, 1543, 1544), (1522, 1521, 1536, 1537), (1530, 1529, 1544, 1545), (1523, 1522, 1537, 1538), (1531, 1530, 1545, 1546), (1524, 1523, 1538, 1539), (1517, 1773, 1532), (1577, 1531, 1546), (1544, 1543, 1558, 1559), (1537, 1536, 1551, 1552), (1545, 1544, 1559, 1560), (1538, 1537, 1552, 1553), (1546, 1545, 1560, 1561), (1539, 1538, 1553, 1554), (1532, 1773, 1547), (1577, 1546, 1561), (1540, 1539, 1554, 1555), (1533, 1532, 1547, 1548), (1541, 1540, 1555, 1556), (1534, 1533, 1548, 1549), (1542, 1541, 1556, 1557), (1535, 1534, 1549, 1550), (1543, 1542, 1557, 1558), (1536, 1535, 1550, 1551), (1548, 1547, 1562, 1563), (1556, 1555, 1570, 1571), (1549, 1548, 1563, 1564), (1557, 1556, 1571, 1572), (1550, 1549, 1564, 1565), (1558, 1557, 1572, 1573), (1551, 1550, 1565, 1566), (1559, 1558, 1573, 1574), (1552, 1551, 1566, 1567), (1560, 1559, 1574, 1575), (1553, 1552, 1567, 1568), (1561, 1560, 1575, 1576), (1554, 1553, 1568, 1569), (1547, 1773, 1562), (1577, 1561, 1576), (1555, 1554, 1569, 1570), (1567, 1566, 1582, 1583), (1575, 1574, 1590, 1591), (1568, 1567, 1583, 1584), (1576, 1575, 1591, 1592), (1569, 1568, 1584, 1585), (1562, 1773, 1578), (1577, 1576, 1592), (1570, 1569, 1585, 1586), (1563, 1562, 1578, 1579), (1571, 1570, 1586, 1587), (1564, 1563, 1579, 1580), (1572, 1571, 1587, 1588), (1565, 1564, 1580, 1581), (1573, 1572, 1588, 1589), (1566, 1565, 1581, 1582), (1574, 1573, 1589, 1590), (1587, 1586, 1601, 1602), (1580, 1579, 1594, 1595), (1588, 1587, 1602, 1603), (1581, 1580, 1595, 1596), (1589, 1588, 1603, 1604), (1582, 1581, 1596, 1597), (1590, 1589, 1604, 1605), (1583, 1582, 1597, 1598), (1591, 1590, 1605, 1606), (1584, 1583, 1598, 1599), (1592, 1591, 1606, 1607), (1585, 1584, 1599, 1600), (1578, 1773, 1593), (1577, 1592, 1607), (1586, 1585, 1600, 1601), (1579, 1578, 1593, 1594), (1606, 1605, 1620, 1621), (1599, 1598, 1613, 1614), (1607, 1606, 1621, 1622), (1600, 1599, 1614, 1615), (1593, 1773, 1608), (1577, 1607, 1622), (1601, 1600, 1615, 1616), (1594, 1593, 1608, 1609), (1602, 1601, 1616, 1617), (1595, 1594, 1609, 1610), (1603, 1602, 1617, 1618), (1596, 1595, 1610, 1611), (1604, 1603, 1618, 1619), (1597, 1596, 1611, 1612), (1605, 1604, 1619, 1620), (1598, 1597, 1612, 1613), (1618, 1617, 1632, 1633), (1611, 1610, 1625, 1626), (1619, 1618, 1633, 1634), (1612, 1611, 1626, 1627), (1620, 1619, 1634, 1635), (1613, 1612, 1627, 1628), (1621, 1620, 1635, 1636), (1614, 1613, 1628, 1629), (1622, 1621, 1636, 1637), (1615, 1614, 1629, 1630), (1608, 1773, 1623), (1577, 1622, 1637), (1616, 1615, 1630, 1631), (1609, 1608, 1623, 1624), (1617, 1616, 1631, 1632), (1610, 1609, 1624, 1625), (1637, 1636, 1651, 1652), (1630, 1629, 1644, 1645), (1623, 1773, 1638), (1577, 1637, 1652), (1631, 1630, 1645, 1646), (1624, 1623, 1638, 1639), (1632, 1631, 1646, 1647), (1625, 1624, 1639, 1640), (1633, 1632, 1647, 1648), (1626, 1625, 1640, 1641), (1634, 1633, 1648, 1649), (1627, 1626, 1641, 1642), (1635, 1634, 1649, 1650), (1628, 1627, 1642, 1643), (1636, 1635, 1650, 1651), (1629, 1628, 1643, 1644), (1641, 1640, 1655, 1656), (1649, 1648, 1663, 1664), (1642, 1641, 1656, 1657), (1650, 1649, 1664, 1665), (1643, 1642, 1657, 1658), (1651, 1650, 1665, 1666), (1644, 1643, 1658, 1659), (1652, 1651, 1666, 1667), (1645, 1644, 1659, 1660), (1638, 1773, 1653), (1577, 1652, 1667), (1646, 1645, 1660, 1661), (1639, 1638, 1653, 1654), (1647, 1646, 1661, 1662), (1640, 1639, 1654, 1655), (1648, 1647, 1662, 1663), (1660, 1659, 1674, 1675), (1653, 1773, 1668), (1577, 1667, 1682), (1661, 1660, 1675, 1676), (1654, 1653, 1668, 1669), (1662, 1661, 1676, 1677), (1655, 1654, 1669, 1670), (1663, 1662, 1677, 1678), (1656, 1655, 1670, 1671), (1664, 1663, 1678, 1679), (1657, 1656, 1671, 1672), (1665, 1664, 1679, 1680), (1658, 1657, 1672, 1673), (1666, 1665, 1680, 1681), (1659, 1658, 1673, 1674), (1667, 1666, 1681, 1682), (1679, 1678, 1693, 1694), (1672, 1671, 1686, 1687), (1680, 1679, 1694, 1695), (1673, 1672, 1687, 1688), (1681, 1680, 1695, 1696), (1674, 1673, 1688, 1689), (1682, 1681, 1696, 1697), (1675, 1674, 1689, 1690), (1668, 1773, 1683), (1577, 1682, 1697), (1676, 1675, 1690, 1691), (1669, 1668, 1683, 1684), (1677, 1676, 1691, 1692), (1670, 1669, 1684, 1685), (1678, 1677, 1692, 1693), (1671, 1670, 1685, 1686), (1683, 1773, 1698), (1577, 1697, 1712), (1691, 1690, 1705, 1706), (1684, 1683, 1698, 1699), (1692, 1691, 1706, 1707), (1685, 1684, 1699, 1700), (1693, 1692, 1707, 1708), (1686, 1685, 1700, 1701), (1694, 1693, 1708, 1709), (1687, 1686, 1701, 1702), (1695, 1694, 1709, 1710), (1688, 1687, 1702, 1703), (1696, 1695, 1710, 1711), (1689, 1688, 1703, 1704), (1697, 1696, 1711, 1712), (1690, 1689, 1704, 1705), (1702, 1701, 1716, 1717), (1710, 1709, 1724, 1725), (1703, 1702, 1717, 1718), (1711, 1710, 1725, 1726), (1704, 1703, 1718, 1719), (1712, 1711, 1726, 1727), (1705, 1704, 1719, 1720), (1698, 1773, 1713), (1577, 1712, 1727), (1706, 1705, 1720, 1721), (1699, 1698, 1713, 1714), (1707, 1706, 1721, 1722), (1700, 1699, 1714, 1715), (1708, 1707, 1722, 1723), (1701, 1700, 1715, 1716), (1709, 1708, 1723, 1724), (1721, 1720, 1735, 1736), (1714, 1713, 1728, 1729), (1722, 1721, 1736, 1737), (1715, 1714, 1729, 1730), (1723, 1722, 1737, 1738), (1716, 1715, 1730, 1731), (1724, 1723, 1738, 1739), (1717, 1716, 1731, 1732), (1725, 1724, 1739, 1740), (1718, 1717, 1732, 1733), (1726, 1725, 1740, 1741), (1719, 1718, 1733, 1734), (1727, 1726, 1741, 1742), (1720, 1719, 1734, 1735), (1713, 1773, 1728), (1577, 1727, 1742), (1740, 1739, 1754, 1755), (1733, 1732, 1747, 1748), (1741, 1740, 1755, 1756), (1734, 1733, 1748, 1749), (1742, 1741, 1756, 1757), (1735, 1734, 1749, 1750), (1728, 1773, 1743), (1577, 1742, 1757), (1736, 1735, 1750, 1751), (1729, 1728, 1743, 1744), (1737, 1736, 1751, 1752), (1730, 1729, 1744, 1745), (1738, 1737, 1752, 1753), (1731, 1730, 1745, 1746), (1739, 1738, 1753, 1754), (1732, 1731, 1746, 1747), (1752, 1751, 1766, 1767), (1745, 1744, 1759, 1760), (1753, 1752, 1767, 1768), (1746, 1745, 1760, 1761), (1754, 1753, 1768, 1769), (1747, 1746, 1761, 1762), (1755, 1754, 1769, 1770), (1748, 1747, 1762, 1763), (1756, 1755, 1770, 1771), (1749, 1748, 1763, 1764), (1757, 1756, 1771, 1772), (1750, 1749, 1764, 1765), (1743, 1773, 1758), (1577, 1757, 1772), (1751, 1750, 1765, 1766), (1744, 1743, 1758, 1759), (1771, 1770, 1786, 1787), (1764, 1763, 1779, 1780), (1772, 1771, 1787, 1788), (1765, 1764, 1780, 1781), (1758, 1773, 1774), (1577, 1772, 1788), (1766, 1765, 1781, 1782), (1759, 1758, 1774, 1775), (1767, 1766, 1782, 1783), (1760, 1759, 1775, 1776), (1768, 1767, 1783, 1784), (1761, 1760, 1776, 1777), (1769, 1768, 1784, 1785), (1762, 1761, 1777, 1778), (1770, 1769, 1785, 1786), (1763, 1762, 1778, 1779), (1776, 1775, 1790, 1791), (1784, 1783, 1798, 1799), (1777, 1776, 1791, 1792), (1785, 1784, 1799, 1800), (1778, 1777, 1792, 1793), (1786, 1785, 1800, 1801), (1779, 1778, 1793, 1794), (1787, 1786, 1801, 1802), (1780, 1779, 1794, 1795), (1788, 1787, 1802, 1803), (1781, 1780, 1795, 1796), (1774, 1773, 1789), (1577, 1788, 1803), (1782, 1781, 1796, 1797), (1775, 1774, 1789, 1790), (1783, 1782, 1797, 1798), (1795, 1794, 1809, 1810), (1803, 1802, 1817, 1818), (1796, 1795, 1810, 1811), (1789, 1773, 1804), (1577, 1803, 1818), (1797, 1796, 1811, 1812), (1790, 1789, 1804, 1805), (1798, 1797, 1812, 1813), (1791, 1790, 1805, 1806), (1799, 1798, 1813, 1814), (1792, 1791, 1806, 1807), (1800, 1799, 1814, 1815), (1793, 1792, 1807, 1808), (1801, 1800, 1815, 1816), (1794, 1793, 1808, 1809), (1802, 1801, 1816, 1817), (1814, 1813, 1828, 1829), (1807, 1806, 1821, 1822), (1815, 1814, 1829, 1830), (1808, 1807, 1822, 1823), (1816, 1815, 1830, 1831), (1809, 1808, 1823, 1824), (1817, 1816, 1831, 1832), (1810, 1809, 1824, 1825), (1818, 1817, 1832, 1833), (1811, 1810, 1825, 1826), (1804, 1773, 1819), (1577, 1818, 1833), (1812, 1811, 1826, 1827), (1805, 1804, 1819, 1820), (1813, 1812, 1827, 1828), (1806, 1805, 1820, 1821), (1833, 1832, 1847, 1848), (1826, 1825, 1840, 1841), (1819, 1773, 1834), (1577, 1833, 1848), (1827, 1826, 1841, 1842), (1820, 1819, 1834, 1835), (1828, 1827, 1842, 1843), (1821, 1820, 1835, 1836), (1829, 1828, 1843, 1844), (1822, 1821, 1836, 1837), (1830, 1829, 1844, 1845), (1823, 1822, 1837, 1838), (1831, 1830, 1845, 1846), (1824, 1823, 1838, 1839), (1832, 1831, 1846, 1847), (1825, 1824, 1839, 1840), (1837, 1836, 1851, 1852), (1845, 1844, 1859, 1860), (1838, 1837, 1852, 1853), (1846, 1845, 1860, 1861), (1839, 1838, 1853, 1854), (1847, 1846, 1861, 1862), (1840, 1839, 1854, 1855), (1848, 1847, 1862, 1863), (1841, 1840, 1855, 1856), (1834, 1773, 1849), (1577, 1848, 1863), (1842, 1841, 1856, 1857), (1835, 1834, 1849, 1850), (1843, 1842, 1857, 1858), (1836, 1835, 1850, 1851), (1844, 1843, 1858, 1859), (1856, 1855, 1870, 1871), (1849, 1773, 1864), (1577, 1863, 1878), (1857, 1856, 1871, 1872), (1850, 1849, 1864, 1865), (1858, 1857, 1872, 1873), (1851, 1850, 1865, 1866), (1859, 1858, 1873, 1874), (1852, 1851, 1866, 1867), (1860, 1859, 1874, 1875), (1853, 1852, 1867, 1868), (1861, 1860, 1875, 1876), (1854, 1853, 1868, 1869), (1862, 1861, 1876, 1877), (1855, 1854, 1869, 1870), (1863, 1862, 1877, 1878), (1875, 1874, 1889, 1890), (1868, 1867, 1882, 1883), (1876, 1875, 1890, 1891), (1869, 1868, 1883, 1884), (1877, 1876, 1891, 1892), (1870, 1869, 1884, 1885), (1878, 1877, 1892, 1893), (1871, 1870, 1885, 1886), (1864, 1773, 1879), (1577, 1878, 1893), (1872, 1871, 1886, 1887), (1865, 1864, 1879, 1880), (1873, 1872, 1887, 1888), (1866, 1865, 1880, 1881), (1874, 1873, 1888, 1889), (1867, 1866, 1881, 1882), (1577, 1893, 1908), (1887, 1886, 1901, 1902), (1880, 1879, 1894, 1895), (1888, 1887, 1902, 1903), (1881, 1880, 1895, 1896), (1889, 1888, 1903, 1904), (1882, 1881, 1896, 1897), (1890, 1889, 1904, 1905), (1883, 1882, 1897, 1898), (1891, 1890, 1905, 1906), (1884, 1883, 1898, 1899), (1892, 1891, 1906, 1907), (1885, 1884, 1899, 1900), (1893, 1892, 1907, 1908), (1886, 1885, 1900, 1901), (1879, 1773, 1894), (1906, 1905, 1920, 1921), (1899, 1898, 1913, 1914), (1907, 1906, 1921, 1922), (1900, 1899, 1914, 1915), (1908, 1907, 1922, 1923), (1901, 1900, 1915, 1916), (1894, 1773, 1909), (1577, 1908, 1923), (1902, 1901, 1916, 1917), (1895, 1894, 1909, 1910), (1903, 1902, 1917, 1918), (1896, 1895, 1910, 1911), (1904, 1903, 1918, 1919), (1897, 1896, 1911, 1912), (1905, 1904, 1919, 1920), (1898, 1897, 1912, 1913), (1910, 1909, 1924, 1925), (1918, 1917, 1932, 1933), (1911, 1910, 1925, 1926), (1919, 1918, 1933, 1934), (1912, 1911, 1926, 1927), (1920, 1919, 1934, 1935), (1913, 1912, 1927, 1928), (1921, 1920, 1935, 1936), (1914, 1913, 1928, 1929), (1922, 1921, 1936, 1937), (1915, 1914, 1929, 1930), (1923, 1922, 1937, 1938), (1916, 1915, 1930, 1931), (1909, 1773, 1924), (1577, 1923, 1938), (1917, 1916, 1931, 1932), (1929, 1928, 1943, 1944), (1937, 1936, 1951, 1952), (1930, 1929, 1944, 1945), (1938, 1937, 1952, 1953), (1931, 1930, 1945, 1946), (1924, 1773, 1939), (1577, 1938, 1953), (1932, 1931, 1946, 1947), (1925, 1924, 1939, 1940), (1933, 1932, 1947, 1948), (1926, 1925, 1940, 1941), (1934, 1933, 1948, 1949), (1927, 1926, 1941, 1942), (1935, 1934, 1949, 1950), (1928, 1927, 1942, 1943), (1936, 1935, 1950, 1951), (1948, 1947, 1962, 1963), (1941, 1940, 1955, 1956), (1949, 1948, 1963, 1964), (1942, 1941, 1956, 1957), (1950, 1949, 1964, 1965), (1943, 1942, 1957, 1958), (1951, 1950, 1965, 1966), (1944, 1943, 1958, 1959), (1952, 1951, 1966, 1967), (1945, 1944, 1959, 1960), (1953, 1952, 1967, 1968), (1946, 1945, 1960, 1961), (1939, 1773, 1954), (1577, 1953, 1968), (1947, 1946, 1961, 1962), (1940, 1939, 1954, 1955), (1967, 1966, 1981, 1982), (1960, 1959, 1974, 1975), (1968, 1967, 1982, 1983), (1961, 1960, 1975, 1976), (1954, 1773, 1969), (1577, 1968, 1983), (1962, 1961, 1976, 1977), (1955, 1954, 1969, 1970), (1963, 1962, 1977, 1978), (1956, 1955, 1970, 1971), (1964, 1963, 1978, 1979), (1957, 1956, 1971, 1972), (1965, 1964, 1979, 1980), (1958, 1957, 1972, 1973), (1966, 1965, 1980, 1981), (1959, 1958, 1973, 1974), (2056, 2043, 2068, 2074), (1988, 1986, 2049, 2052), (2045, 2047, 2070, 2067), (1990, 1991, 1993, 1992), (1992, 1993, 1995, 1994), (1994, 1995, 1997, 1996), (1996, 1997, 1999, 1998), (1998, 1999, 2001, 2000), (2000, 2001, 2003, 2002), (2002, 2003, 2005, 2004), (2004, 2005, 2007, 2006), (2006, 2007, 2009, 2008), (2008, 2009, 2011, 2010), (2010, 2011, 2013, 2012), (2012, 2013, 2015, 2014), (2014, 2015, 2017, 2016), (2016, 2017, 2019, 2018), (2018, 2019, 2021, 2020), (2020, 2021, 2023, 2022), (2022, 2023, 2025, 2024), (2024, 2025, 2027, 2026), (2026, 2027, 2029, 2028), (2028, 2029, 2031, 2030), (2030, 2031, 2033, 2032), (2032, 2033, 2035, 2034), (2034, 2035, 2037, 2036), (2036, 2037, 2039, 2038), (2038, 2039, 2041, 2040), (2040, 2041, 2043, 2042), (2046, 2044, 2058, 2060), (1987, 1985, 2047, 2045, 2043, 2041, 2039, 2037, 2035, 2033, 2031, 2029, 2027, 2025, 2023, 2021, 2019, 2017, 2015, 2013, 2011, 2009, 2007, 2005, 2003, 2001, 1999, 1997, 1995, 1993, 1991, 1989), (1991, 1990, 2054, 2055), (2051, 2061, 2075, 2069), (1984, 1986, 1988, 1990, 1992, 1994, 1996, 1998, 2000, 2002, 2004, 2006, 2008, 2010, 2012, 2014, 2016, 2018, 2020, 2022, 2024, 2026, 2028, 2030, 2032, 2034, 2036, 2038, 2040, 2042, 2044, 2046), (2048, 2051, 2050, 2049), (2049, 2050, 2053, 2052), (2052, 2053, 2055, 2054), (2057, 2056, 2059, 2058), (2058, 2059, 2061, 2060), (2060, 2061, 2051, 2048), (1984, 2046, 2060, 2048), (2042, 2043, 2056, 2057), (1991, 2055, 2064, 2065), (2044, 2042, 2057, 2058), (1990, 1988, 2052, 2054), (1986, 1984, 2048, 2049), (1985, 1987, 2062, 2063), (2050, 2051, 2069, 2071), (2073, 2074, 2088, 2087), (2068, 2067, 2092, 2093), (2064, 2072, 2086, 2078), (2074, 2068, 2082, 2088), (2066, 2065, 2079, 2080), (2072, 2071, 2085, 2086), (2059, 2056, 2074, 2073), (2053, 2050, 2071, 2072), (1987, 1989, 2066, 2062), (2047, 1985, 2063, 2070), (2061, 2059, 2073, 2075), (2043, 2045, 2067, 2068), (2055, 2053, 2072, 2064), (1989, 1991, 2065, 2066), (2076, 2080, 2086, 2085), (2081, 2084, 2089, 2087), (2077, 2076, 2085, 2083), (2084, 2077, 2083, 2089), (2082, 2081, 2087, 2088), (2080, 2079, 2078, 2086), (2075, 2073, 2087, 2089), (2067, 2070, 2084, 2081), (2069, 2075, 2089, 2083), (2063, 2062, 2076, 2077), (2063, 2077, 2100, 2096), (2065, 2064, 2078, 2079), (2071, 2069, 2083, 2085), (2066, 2080, 2095, 2090), (2093, 2092, 2099, 2094), (2097, 2096, 2100, 2101), (2091, 2090, 2095, 2098), (2084, 2070, 2097, 2101), (2070, 2063, 2096, 2097), (2081, 2082, 2094, 2099), (2067, 2081, 2099, 2092), (2082, 2068, 2093, 2094), (2062, 2066, 2090, 2091), (2077, 2084, 2101, 2100), (2080, 2076, 2098, 2095), (2076, 2062, 2091, 2098)])
me_cylinder_002.use_remesh_preserve_volume = False
me_cylinder_002.use_remesh_preserve_attributes = False
me_cylinder_002.use_mirror_vertex_groups = False
me_cylinder_002.update()

# ---- objects
ob_lamp = bpy.data.objects.new('Lamp', light_lamp)
ob_camera = bpy.data.objects.new('Camera', cam_camera)
ob_cylinder_002 = bpy.data.objects.new('Cylinder.002', me_cylinder_002)

# ---- transforms, parenting, visibility, modifiers, constraints
ob_lamp.location = (4.076, 1.005, 5.904)
ob_lamp.rotation_euler = (0.6503, 0.05522, 1.866)
ob_lamp.lock_rotations_4d = False
ob_lamp.empty_display_type = 'ARROWS'
ob_lamp.color = (0.0, 0.0, 0.0, 0.0)
ob_lamp.hide_viewport = True
ob_lamp.lineart.crease_threshold = 0.0
ob_camera.location = (7.481, -6.508, 5.344)
ob_camera.rotation_euler = (1.109, 0.0, 0.8149)
ob_camera.lock_rotations_4d = False
ob_camera.empty_display_type = 'ARROWS'
ob_camera.color = (0.0, 0.0, 0.0, 0.0)
ob_camera.hide_viewport = True
ob_camera.display_type = 'WIRE'
ob_camera.lineart.crease_threshold = 0.0
ob_cylinder_002.location = (1.49e-08, 5.215e-08, -1.192e-07)
ob_cylinder_002.rotation_euler = (0.3491, -0.1896, 0.0)
ob_cylinder_002.scale = (0.4, 0.2, 0.4)
ob_cylinder_002.lineart.crease_threshold = 0.0

# ---- collection membership
col_collection_1.objects.link(ob_lamp)
col_collection_1.objects.link(ob_camera)
col_collection_1.objects.link(ob_cylinder_002)

# ---- scene / render settings (as saved in the file)
scene.camera = ob_camera
scene.frame_start = 1; scene.frame_end = 250; scene.frame_set(1)
scene.render.engine = 'BLENDER_EEVEE_NEXT'
scene.render.resolution_percentage = 50
scene.render.dither_intensity = 0.0
scene.cycles.use_denoising = False
scene.cycles.samples = 128
scene.cycles.sampling_pattern = 'TABULATED_SOBOL'
scene.cycles.light_sampling_threshold = 0.0
scene.cycles.use_adaptive_sampling = False
scene.cycles.use_light_tree = False
scene.cycles.blur_glossy = 0.0
scene.cycles.sample_clamp_indirect = 0.0
scene.view_settings.view_transform = 'Standard'
bpy.context.view_layer.update()
